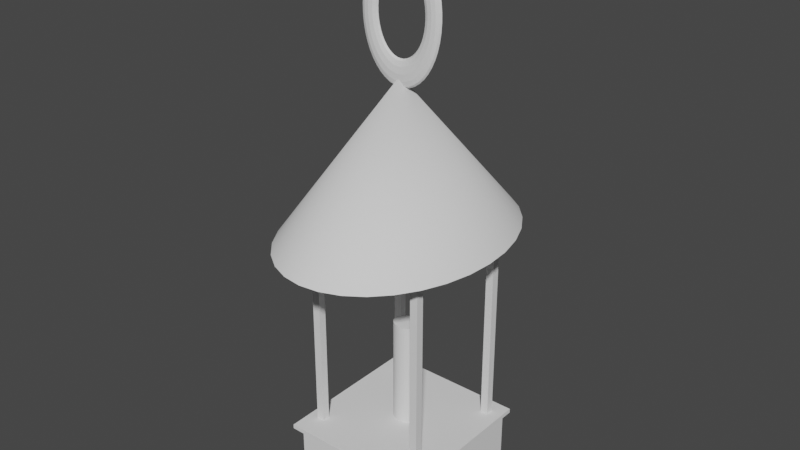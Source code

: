 # Source: Lantern_1.blend  (saved by Blender 3.6.13; exported with 4.5.12 LTS)
import bpy
from mathutils import Matrix  # noqa: F401  (used for matrix-valued properties, if any)

bpy.ops.wm.read_factory_settings(use_empty=True)
scene = bpy.context.scene
scene.name = 'Scene'

# ---- collections
col_collection = bpy.data.collections.new('Collection'); scene.collection.children.link(col_collection)

# ---- node groups
ng_auto_smooth = bpy.data.node_groups.new('Auto Smooth', 'GeometryNodeTree')
_s = ng_auto_smooth.interface.new_socket(name='Geometry', in_out='OUTPUT', socket_type='NodeSocketGeometry')
_s = ng_auto_smooth.interface.new_socket(name='Geometry', in_out='INPUT', socket_type='NodeSocketGeometry')
_s = ng_auto_smooth.interface.new_socket(name='Angle', in_out='INPUT', socket_type='NodeSocketFloat')
_s.subtype = 'ANGLE'
_s.min_value = 0.0
_s.max_value = 3.142
ng_auto_smooth.is_modifier = True
_N = ng_auto_smooth.nodes; _L = ng_auto_smooth.links
n0 = _N.new('NodeGroupOutput'); n0.name = 'Group Output'; n0.location = (480, -100)
n1 = _N.new('NodeGroupInput'); n1.name = 'Group Input'; n1.location = (-420, -300)
n2 = _N.new('NodeGroupInput'); n2.name = 'Group Input.001'; n2.location = (-60, -100)
n3 = _N.new('GeometryNodeSetShadeSmooth'); n3.name = 'Set Shade Smooth'; n3.location = (120, -100)
n3.domain = 'EDGE'
n4 = _N.new('GeometryNodeSetShadeSmooth'); n4.name = 'Set Shade Smooth.001'; n4.location = (300, -100)
n5 = _N.new('GeometryNodeInputMeshEdgeAngle'); n5.name = 'Edge Angle'; n5.location = (-420, -220)
n6 = _N.new('GeometryNodeInputEdgeSmooth'); n6.name = 'Is Edge Smooth'; n6.location = (-60, -160)
n7 = _N.new('GeometryNodeInputShadeSmooth'); n7.name = 'Is Face Smooth'; n7.location = (-240, -340)
n8 = _N.new('FunctionNodeBooleanMath'); n8.name = 'Boolean Math'; n8.location = (-60, -220)
n9 = _N.new('FunctionNodeCompare'); n9.name = 'Compare'; n9.location = (-240, -180)
n9.operation = 'LESS_EQUAL'
_L.new(n5.outputs[0], n9.inputs[0])
_L.new(n4.outputs[0], n0.inputs[0])
_L.new(n1.outputs[1], n9.inputs[1])
_L.new(n9.outputs[0], n8.inputs[0])
_L.new(n7.outputs[0], n8.inputs[1])
_L.new(n2.outputs[0], n3.inputs[0])
_L.new(n6.outputs[0], n3.inputs[1])
_L.new(n3.outputs[0], n4.inputs[0])
_L.new(n8.outputs[0], n3.inputs[2])
n0.is_active_output = True

# ---- world
world_world = bpy.data.worlds.new('World'); scene.world = world_world
world_world.use_nodes = True; world_world.node_tree.nodes.clear()
_N = world_world.node_tree.nodes; _L = world_world.node_tree.links
n0 = _N.new('ShaderNodeOutputWorld'); n0.name = 'World Output'; n0.location = (300, 300)
n1 = _N.new('ShaderNodeBackground'); n1.name = 'Background'; n1.location = (10, 300)
n1.inputs[0].default_value = (0.05088, 0.05088, 0.05088, 1.0)
_L.new(n1.outputs[0], n0.inputs[0])
n0.is_active_output = True
world_world.color = (0.05088, 0.05088, 0.05088)
world_world.use_sun_shadow = False
world_world.sun_shadow_jitter_overblur = 0.0

# ---- meshes
me_cone = bpy.data.meshes.new('Cone')
me_cone.from_pydata([(0.0, 1.0, -1.0), (0.1951, 0.9808, -1.0), (0.3827, 0.9239, -1.0), (0.5556, 0.8315, -1.0), (0.7071, 0.7071, -1.0), (0.8315, 0.5556, -1.0), (0.9239, 0.3827, -1.0), (0.9808, 0.1951, -1.0), (1.0, 0.0, -1.0), (0.9808, -0.1951, -1.0), (0.9239, -0.3827, -1.0), (0.8315, -0.5556, -1.0), (0.7071, -0.7071, -1.0), (0.5556, -0.8315, -1.0), (0.3827, -0.9239, -1.0), (0.1951, -0.9808, -1.0), (0.0, -1.0, -1.0), (-0.1951, -0.9808, -1.0), (-0.3827, -0.9239, -1.0), (-0.5556, -0.8315, -1.0), (-0.7071, -0.7071, -1.0), (-0.8315, -0.5556, -1.0), (-0.9239, -0.3827, -1.0), (-0.9808, -0.1951, -1.0), (-1.0, 0.0, -1.0), (-0.9808, 0.1951, -1.0), (-0.9239, 0.3827, -1.0), (-0.8315, 0.5556, -1.0), (-0.7071, 0.7071, -1.0), (-0.5556, 0.8315, -1.0), (-0.3827, 0.9239, -1.0), (-0.1951, 0.9808, -1.0), (0.0, 0.0, 1.0), (0.5513, 0.4587, -4.027), (0.5513, 0.4587, -0.7953), (0.5513, 0.5191, -4.027), (0.5513, 0.5191, -0.7953), (0.6301, 0.4587, -4.027), (0.6301, 0.4587, -0.7953), (0.6301, 0.5191, -4.027), (0.6301, 0.5191, -0.7953), (-0.6294, -0.3976, -3.917), (-0.6294, -0.3976, -0.9006), (-0.6294, -0.3372, -3.917), (-0.6294, -0.3372, -0.9006), (-0.5505, -0.3976, -3.917), (-0.5505, -0.3976, -0.9006), (-0.5505, -0.3372, -3.917), (-0.5505, -0.3372, -0.9006), (-0.5964, 0.4831, -3.88), (-0.5964, 0.4831, -0.8627), (-0.5964, 0.5436, -3.88), (-0.5964, 0.5436, -0.8627), (-0.5175, 0.4831, -3.88), (-0.5175, 0.4831, -0.8627), (-0.5175, 0.5436, -3.88), (-0.5175, 0.5436, -0.8627), (0.5651, -0.4171, -3.892), (0.5651, -0.4171, -0.875), (0.5651, -0.3567, -3.892), (0.5651, -0.3567, -0.875), (0.644, -0.4171, -3.892), (0.644, -0.4171, -0.875), (0.644, -0.3567, -3.892), (0.644, -0.3567, -0.875), (-0.7498, -0.4106, -0.8776), (-0.7498, -0.4106, -0.9367), (-0.7498, 0.4701, -0.8776), (-0.7498, 0.4701, -0.9367), (0.7369, -0.4106, -0.8776), (0.7369, -0.4106, -0.9367), (0.7369, 0.4701, -0.8776), (0.7369, 0.4701, -0.9367), (-0.7301, -0.5806, -3.861), (-0.7301, -0.5806, -3.92), (-0.7301, 0.6217, -3.861), (-0.7301, 0.6217, -3.92), (0.7566, -0.5806, -3.861), (0.7566, -0.5806, -3.92), (0.7566, 0.6217, -3.861), (0.7566, 0.6217, -3.92), (-0.006995, 0.006074, 0.849), (-0.006627, 0.01953, 0.8729), (-0.005489, 0.02944, 0.9384), (-0.003888, 0.03315, 1.028), (-0.002253, 0.02966, 1.117), (-0.001021, 0.01991, 1.183), (-0.0005227, 0.006508, 1.207), (-0.0008916, -0.006949, 1.183), (-0.002029, -0.01686, 1.117), (-0.00363, -0.02056, 1.028), (-0.005265, -0.01707, 0.9385), (-0.006497, -0.007324, 0.873), (-0.06189, 0.00593, 0.8585), (-0.06005, 0.01939, 0.8822), (-0.05489, 0.02931, 0.9469), (-0.0478, 0.03303, 1.035), (-0.04068, 0.02956, 1.124), (-0.03543, 0.01982, 1.189), (-0.03346, 0.006421, 1.212), (-0.0353, -0.007039, 1.189), (-0.04045, -0.01696, 1.124), (-0.04754, -0.02068, 1.036), (-0.05467, -0.0172, 0.9471), (-0.05992, -0.007465, 0.8823), (-0.1156, 0.005807, 0.8832), (-0.1123, 0.01927, 0.9062), (-0.1032, 0.0292, 0.9691), (-0.09074, 0.03293, 1.055), (-0.07825, 0.02947, 1.141), (-0.06907, 0.01974, 1.204), (-0.06566, 0.006347, 1.227), (-0.06894, -0.007116, 1.204), (-0.07803, -0.01704, 1.141), (-0.09048, -0.02078, 1.055), (-0.103, -0.01731, 0.9693), (-0.1122, -0.007584, 0.9063), (-0.1671, 0.005707, 0.9225), (-0.1624, 0.01917, 0.9445), (-0.1496, 0.02911, 1.004), (-0.132, 0.03285, 1.087), (-0.1143, 0.0294, 1.169), (-0.1014, 0.01968, 1.229), (-0.09659, 0.006287, 1.251), (-0.1012, -0.007179, 1.229), (-0.1141, -0.01711, 1.169), (-0.1317, -0.02086, 1.087), (-0.1494, -0.0174, 1.005), (-0.1623, -0.007682, 0.9446), (-0.2156, 0.005632, 0.9759), (-0.2097, 0.0191, 0.9964), (-0.1933, 0.02904, 1.053), (-0.1708, 0.03279, 1.129), (-0.1483, 0.02935, 1.206), (-0.1318, 0.01963, 1.262), (-0.1257, 0.006242, 1.283), (-0.1317, -0.007226, 1.262), (-0.1481, -0.01717, 1.206), (-0.1705, -0.02092, 1.129), (-0.193, -0.01747, 1.053), (-0.2095, -0.007755, 0.9965), (-0.2603, 0.005583, 1.042), (-0.2532, 0.01905, 1.061), (-0.2335, 0.029, 1.112), (-0.2065, 0.03275, 1.182), (-0.1796, 0.02931, 1.253), (-0.1598, 0.0196, 1.304), (-0.1525, 0.006213, 1.323), (-0.1597, -0.007257, 1.304), (-0.1793, -0.0172, 1.253), (-0.2063, -0.02096, 1.183), (-0.2332, -0.01752, 1.113), (-0.253, -0.007803, 1.061), (-0.3004, 0.00556, 1.121), (-0.2921, 0.01903, 1.138), (-0.2695, 0.02898, 1.183), (-0.2386, 0.03273, 1.245), (-0.2076, 0.0293, 1.307), (-0.1849, 0.01958, 1.353), (-0.1766, 0.0062, 1.37), (-0.1848, -0.00727, 1.353), (-0.2074, -0.01722, 1.308), (-0.2383, -0.02097, 1.245), (-0.2693, -0.01754, 1.183), (-0.292, -0.007824, 1.138), (-0.3351, 0.005566, 1.21), (-0.326, 0.01904, 1.224), (-0.3008, 0.02898, 1.263), (-0.2664, 0.03274, 1.317), (-0.232, 0.0293, 1.37), (-0.2067, 0.01959, 1.409), (-0.1974, 0.006203, 1.423), (-0.2066, -0.007267, 1.409), (-0.2317, -0.01721, 1.37), (-0.2661, -0.02097, 1.317), (-0.3006, -0.01753, 1.263), (-0.3259, -0.007819, 1.224), (-0.364, 0.005598, 1.308), (-0.3541, 0.01907, 1.32), (-0.3268, 0.02901, 1.352), (-0.2895, 0.03276, 1.395), (-0.2522, 0.02932, 1.439), (-0.2248, 0.01961, 1.471), (-0.2147, 0.006222, 1.482), (-0.2247, -0.007247, 1.471), (-0.2519, -0.01719, 1.439), (-0.2893, -0.02094, 1.395), (-0.3266, -0.0175, 1.352), (-0.354, -0.007787, 1.32), (-0.3865, 0.005657, 1.414), (-0.376, 0.01912, 1.423), (-0.3471, 0.02906, 1.447), (-0.3075, 0.03281, 1.48), (-0.2679, 0.02936, 1.513), (-0.2389, 0.01964, 1.537), (-0.2282, 0.006258, 1.546), (-0.2388, -0.00721, 1.537), (-0.2677, -0.01715, 1.513), (-0.3072, -0.0209, 1.48), (-0.3468, -0.01745, 1.447), (-0.3758, -0.00773, 1.423), (-0.4022, 0.005742, 1.525), (-0.3913, 0.01921, 1.531), (-0.3612, 0.02914, 1.547), (-0.3201, 0.03288, 1.569), (-0.2789, 0.02942, 1.591), (-0.2488, 0.0197, 1.607), (-0.2377, 0.006309, 1.612), (-0.2486, -0.007156, 1.607), (-0.2787, -0.01709, 1.591), (-0.3198, -0.02083, 1.569), (-0.361, -0.01737, 1.547), (-0.3912, -0.007647, 1.531), (-0.4109, 0.005852, 1.64), (-0.3997, 0.01931, 1.643), (-0.369, 0.02924, 1.651), (-0.327, 0.03297, 1.661), (-0.285, 0.0295, 1.671), (-0.2542, 0.01977, 1.679), (-0.2429, 0.006374, 1.681), (-0.2541, -0.007088, 1.679), (-0.2848, -0.01701, 1.671), (-0.3268, -0.02074, 1.661), (-0.3688, -0.01727, 1.651), (-0.3996, -0.007541, 1.643), (-0.4124, 0.005983, 1.757), (-0.4012, 0.01944, 1.757), (-0.3704, 0.02936, 1.756), (-0.3282, 0.03307, 1.754), (-0.286, 0.02959, 1.753), (-0.2551, 0.01985, 1.752), (-0.2438, 0.006453, 1.752), (-0.255, -0.007006, 1.752), (-0.2858, -0.01692, 1.753), (-0.328, -0.02064, 1.755), (-0.3701, -0.01716, 1.756), (-0.4011, -0.007413, 1.757), (-0.4067, 0.006135, 1.874), (-0.3956, 0.01959, 1.87), (-0.3652, 0.02949, 1.861), (-0.3237, 0.03319, 1.848), (-0.282, 0.0297, 1.835), (-0.2516, 0.01994, 1.825), (-0.2403, 0.006544, 1.822), (-0.2514, -0.006911, 1.825), (-0.2818, -0.01681, 1.835), (-0.3234, -0.02052, 1.848), (-0.365, -0.01702, 1.861), (-0.3955, -0.007265, 1.87), (-0.3939, 0.006304, 1.988), (-0.3831, 0.01975, 1.982), (-0.3537, 0.02965, 1.964), (-0.3134, 0.03333, 1.939), (-0.2731, 0.02982, 1.915), (-0.2435, 0.02005, 1.897), (-0.2326, 0.006646, 1.89), (-0.2434, -0.006805, 1.897), (-0.2728, -0.0167, 1.915), (-0.3131, -0.02038, 1.939), (-0.3534, -0.01687, 1.964), (-0.383, -0.007101, 1.982), (-0.3741, 0.006487, 2.098), (-0.3639, 0.01993, 2.089), (-0.3359, 0.02981, 2.063), (-0.2976, 0.03348, 2.027), (-0.2592, 0.02995, 1.992), (-0.2311, 0.02017, 1.966), (-0.2208, 0.006756, 1.956), (-0.231, -0.006689, 1.966), (-0.259, -0.01657, 1.992), (-0.2973, -0.02023, 2.027), (-0.3357, -0.0167, 2.063), (-0.3638, -0.006922, 2.089), (-0.3478, 0.006683, 2.202), (-0.3383, 0.02012, 2.19), (-0.3123, 0.02999, 2.156), (-0.2766, 0.03363, 2.11), (-0.2408, 0.03008, 2.064), (-0.2147, 0.02029, 2.031), (-0.205, 0.006873, 2.019), (-0.2145, -0.006567, 2.031), (-0.2406, -0.01643, 2.065), (-0.2763, -0.02008, 2.111), (-0.312, -0.01653, 2.157), (-0.3382, -0.006732, 2.19), (-0.3154, 0.006886, 2.299), (-0.3068, 0.02032, 2.284), (-0.2831, 0.03017, 2.243), (-0.2506, 0.03379, 2.187), (-0.2182, 0.03022, 2.132), (-0.1944, 0.02041, 2.091), (-0.1856, 0.006995, 2.076), (-0.1942, -0.00644, 2.091), (-0.2179, -0.01629, 2.132), (-0.2504, -0.01991, 2.188), (-0.2829, -0.01634, 2.243), (-0.3067, -0.006534, 2.284), (-0.2775, 0.007094, 2.385), (-0.2699, 0.02052, 2.368), (-0.2489, 0.03036, 2.321), (-0.2203, 0.03396, 2.257), (-0.1916, 0.03037, 2.193), (-0.1706, 0.02055, 2.146), (-0.1628, 0.00712, 2.128), (-0.1704, -0.006309, 2.146), (-0.1914, -0.01614, 2.193), (-0.22, -0.01975, 2.257), (-0.2487, -0.01616, 2.321), (-0.2697, -0.006332, 2.368), (-0.2346, 0.007303, 2.461), (-0.2282, 0.02073, 2.442), (-0.2104, 0.03055, 2.389), (-0.186, 0.03413, 2.317), (-0.1616, 0.03052, 2.246), (-0.1437, 0.02068, 2.193), (-0.1371, 0.007245, 2.174), (-0.1436, -0.006178, 2.193), (-0.1614, -0.016, 2.246), (-0.1857, -0.01958, 2.317), (-0.2101, -0.01597, 2.389), (-0.228, -0.006128, 2.442), (-0.1876, 0.00751, 2.524), (-0.1824, 0.02093, 2.503), (-0.168, 0.03073, 2.446), (-0.1484, 0.03429, 2.368), (-0.1287, 0.03066, 2.29), (-0.1142, 0.02081, 2.233), (-0.1089, 0.007369, 2.212), (-0.1141, -0.006049, 2.233), (-0.1285, -0.01585, 2.29), (-0.1481, -0.01942, 2.368), (-0.1678, -0.01578, 2.446), (-0.1823, -0.005927, 2.504), (-0.1372, 0.00771, 2.574), (-0.1333, 0.02112, 2.552), (-0.1227, 0.03091, 2.491), (-0.1081, 0.03445, 2.408), (-0.0934, 0.0308, 2.325), (-0.08264, 0.02093, 2.264), (-0.07865, 0.00749, 2.242), (-0.08251, -0.005923, 2.264), (-0.09318, -0.01571, 2.325), (-0.1078, -0.01925, 2.408), (-0.1225, -0.0156, 2.491), (-0.1332, -0.005732, 2.552), (-0.0843, 0.007902, 2.61), (-0.08186, 0.02131, 2.587), (-0.07507, 0.03108, 2.523), (-0.06573, 0.03461, 2.437), (-0.05637, 0.03094, 2.35), (-0.04948, 0.02105, 2.287), (-0.04691, 0.007604, 2.263), (-0.04935, -0.005803, 2.287), (-0.05614, -0.01558, 2.35), (-0.06548, -0.0191, 2.437), (-0.07484, -0.01543, 2.524), (-0.08173, -0.005546, 2.587), (-0.0298, 0.00808, 2.631), (-0.02882, 0.02148, 2.607), (-0.02601, 0.03124, 2.542), (-0.02213, 0.03475, 2.454), (-0.01822, 0.03106, 2.365), (-0.01532, 0.02116, 2.3), (-0.01421, 0.007711, 2.276), (-0.01519, -0.005691, 2.3), (-0.01799, -0.01545, 2.365), (-0.02187, -0.01896, 2.454), (-0.02579, -0.01527, 2.543), (-0.02869, -0.005372, 2.608), (0.02537, 0.008243, 2.637), (0.02487, 0.02164, 2.613), (0.02364, 0.03139, 2.548), (0.022, 0.03488, 2.458), (0.0204, 0.03117, 2.369), (0.01926, 0.02127, 2.303), (0.0189, 0.007809, 2.279), (0.01939, -0.005589, 2.303), (0.02063, -0.01534, 2.369), (0.02226, -0.01883, 2.458), (0.02386, -0.01512, 2.548), (0.025, -0.005214, 2.613), (0.08026, 0.008387, 2.628), (0.07829, 0.02178, 2.604), (0.07304, 0.03152, 2.539), (0.06592, 0.035, 2.451), (0.05883, 0.03127, 2.362), (0.05367, 0.02136, 2.297), (0.05183, 0.007895, 2.274), (0.0538, -0.005499, 2.298), (0.05905, -0.01524, 2.362), (0.06617, -0.01871, 2.451), (0.07326, -0.01499, 2.539), (0.07842, -0.005073, 2.604), (0.1339, 0.00851, 2.603), (0.1305, 0.0219, 2.58), (0.1213, 0.03163, 2.517), (0.1089, 0.03509, 2.431), (0.0964, 0.03136, 2.345), (0.08731, 0.02143, 2.282), (0.08404, 0.007969, 2.259), (0.08744, -0.005422, 2.282), (0.09662, -0.01515, 2.345), (0.1091, -0.01861, 2.431), (0.1216, -0.01488, 2.517), (0.1307, -0.004954, 2.58), (0.1855, 0.00861, 2.564), (0.1807, 0.022, 2.542), (0.1677, 0.03172, 2.481), (0.1501, 0.03517, 2.399), (0.1325, 0.03143, 2.317), (0.1196, 0.0215, 2.257), (0.115, 0.008029, 2.235), (0.1197, -0.005359, 2.257), (0.1327, -0.01508, 2.318), (0.1503, -0.01853, 2.4), (0.168, -0.01479, 2.482), (0.1808, -0.004856, 2.542), (0.234, 0.008685, 2.51), (0.2279, 0.02207, 2.49), (0.2114, 0.03179, 2.433), (0.1889, 0.03523, 2.357), (0.1664, 0.03148, 2.28), (0.15, 0.02154, 2.224), (0.1441, 0.008074, 2.203), (0.1502, -0.005312, 2.224), (0.1667, -0.01503, 2.28), (0.1892, -0.01847, 2.357), (0.2116, -0.01472, 2.434), (0.228, -0.004783, 2.49), (0.2787, 0.008734, 2.444), (0.2714, 0.02212, 2.425), (0.2516, 0.03183, 2.374), (0.2247, 0.03527, 2.303), (0.1977, 0.03152, 2.233), (0.178, 0.02157, 2.182), (0.1709, 0.008104, 2.163), (0.1782, -0.005281, 2.182), (0.1979, -0.015, 2.234), (0.2249, -0.01844, 2.304), (0.2518, -0.01468, 2.374), (0.2715, -0.004735, 2.425), (0.3187, 0.008756, 2.365), (0.3104, 0.02214, 2.348), (0.2877, 0.03185, 2.303), (0.2567, 0.03529, 2.241), (0.2258, 0.03153, 2.178), (0.2032, 0.02159, 2.133), (0.1949, 0.008117, 2.116), (0.2033, -0.005267, 2.133), (0.226, -0.01498, 2.179), (0.257, -0.01842, 2.241), (0.2879, -0.01466, 2.303), (0.3105, -0.004714, 2.349), (0.3535, 0.008751, 2.276), (0.3442, 0.02214, 2.262), (0.319, 0.03185, 2.223), (0.2845, 0.03529, 2.169), (0.2501, 0.03153, 2.116), (0.2249, 0.02158, 2.077), (0.2158, 0.008114, 2.063), (0.2251, -0.005271, 2.077), (0.2503, -0.01498, 2.116), (0.2848, -0.01842, 2.17), (0.3192, -0.01467, 2.223), (0.3444, -0.004719, 2.262), (0.3824, 0.008718, 2.178), (0.3723, 0.0221, 2.166), (0.345, 0.03182, 2.134), (0.3076, 0.03526, 2.091), (0.2703, 0.03151, 2.047), (0.243, 0.02156, 2.015), (0.2331, 0.008094, 2.004), (0.2432, -0.005291, 2.016), (0.2705, -0.01501, 2.047), (0.3079, -0.01845, 2.091), (0.3452, -0.01469, 2.134), (0.3725, -0.004751, 2.166), (0.4049, 0.008659, 2.072), (0.3942, 0.02205, 2.063), (0.3652, 0.03177, 2.039), (0.3256, 0.03521, 2.006), (0.2861, 0.03147, 1.973), (0.2571, 0.02153, 1.949), (0.2466, 0.008059, 1.94), (0.2573, -0.005328, 1.949), (0.2863, -0.01505, 1.973), (0.3259, -0.0185, 2.006), (0.3654, -0.01475, 2.039), (0.3944, -0.004808, 2.063), (0.4206, 0.008574, 1.961), (0.4095, 0.02196, 1.955), (0.3794, 0.03169, 1.939), (0.3382, 0.03515, 1.917), (0.2971, 0.03141, 1.895), (0.267, 0.02147, 1.879), (0.256, 0.008008, 1.874), (0.2671, -0.005381, 1.88), (0.2973, -0.01511, 1.896), (0.3385, -0.01856, 1.917), (0.3796, -0.01482, 1.939), (0.4097, -0.004891, 1.955), (0.4293, 0.008465, 1.846), (0.418, 0.02186, 1.843), (0.3872, 0.03159, 1.835), (0.3451, 0.03506, 1.825), (0.3032, 0.03133, 1.815), (0.2724, 0.0214, 1.807), (0.2613, 0.007942, 1.805), (0.2726, -0.00545, 1.807), (0.3034, -0.01518, 1.815), (0.3454, -0.01865, 1.825), (0.3874, -0.01492, 1.835), (0.4181, -0.004997, 1.843), (0.4308, 0.008334, 1.729), (0.4194, 0.02173, 1.729), (0.3885, 0.03147, 1.73), (0.3463, 0.03495, 1.732), (0.3042, 0.03124, 1.733), (0.2734, 0.02132, 1.734), (0.2621, 0.007863, 1.735), (0.2735, -0.005532, 1.734), (0.3044, -0.01528, 1.733), (0.3466, -0.01876, 1.732), (0.3887, -0.01504, 1.73), (0.4196, -0.005125, 1.729), (0.4251, 0.008182, 1.612), (0.4139, 0.02158, 1.616), (0.3834, 0.03134, 1.625), (0.3418, 0.03483, 1.638), (0.3002, 0.03113, 1.651), (0.2698, 0.02123, 1.661), (0.2587, 0.007773, 1.665), (0.2699, -0.005627, 1.661), (0.3004, -0.01538, 1.652), (0.342, -0.01888, 1.639), (0.3836, -0.01518, 1.625), (0.414, -0.005273, 1.616), (0.4122, 0.008013, 1.498), (0.4014, 0.02142, 1.504), (0.3718, 0.03118, 1.522), (0.3315, 0.0347, 1.547), (0.2912, 0.03101, 1.571), (0.2618, 0.02112, 1.589), (0.251, 0.007671, 1.596), (0.2619, -0.005733, 1.589), (0.2914, -0.0155, 1.572), (0.3318, -0.01901, 1.547), (0.372, -0.01533, 1.523), (0.4015, -0.005437, 1.505), (0.3925, 0.007829, 1.388), (0.3822, 0.02124, 1.397), (0.3541, 0.03102, 1.423), (0.3157, 0.03455, 1.459), (0.2774, 0.03088, 1.494), (0.2494, 0.02101, 1.52), (0.2392, 0.007561, 1.53), (0.2495, -0.005848, 1.52), (0.2776, -0.01563, 1.494), (0.316, -0.01916, 1.459), (0.3543, -0.01549, 1.423), (0.3823, -0.005616, 1.397), (0.3662, 0.007634, 1.284), (0.3566, 0.02105, 1.296), (0.3304, 0.03084, 1.33), (0.2947, 0.03439, 1.376), (0.259, 0.03075, 1.421), (0.2329, 0.02088, 1.455), (0.2234, 0.007444, 1.467), (0.233, -0.005971, 1.455), (0.2592, -0.01577, 1.422), (0.2949, -0.01932, 1.376), (0.3306, -0.01567, 1.33), (0.3567, -0.005806, 1.296), (0.3338, 0.007431, 1.188), (0.3251, 0.02085, 1.202), (0.3012, 0.03066, 1.243), (0.2688, 0.03423, 1.299), (0.2363, 0.03061, 1.354), (0.2126, 0.02076, 1.395), (0.204, 0.007322, 1.41), (0.2127, -0.006098, 1.395), (0.2365, -0.01591, 1.354), (0.269, -0.01948, 1.299), (0.3015, -0.01585, 1.243), (0.3252, -0.006004, 1.202), (0.2959, 0.007223, 1.101), (0.2881, 0.02065, 1.118), (0.2671, 0.03047, 1.165), (0.2384, 0.03406, 1.229), (0.2097, 0.03046, 1.293), (0.1888, 0.02063, 1.34), (0.1812, 0.007197, 1.358), (0.1889, -0.006229, 1.341), (0.21, -0.01605, 1.294), (0.2387, -0.01964, 1.229), (0.2673, -0.01604, 1.165), (0.2882, -0.006206, 1.118), (0.253, 0.007013, 1.025), (0.2464, 0.02044, 1.044), (0.2285, 0.03028, 1.097), (0.2041, 0.0339, 1.169), (0.1797, 0.03031, 1.24), (0.1619, 0.02049, 1.293), (0.1555, 0.007071, 1.312), (0.1621, -0.00636, 1.293), (0.18, -0.0162, 1.241), (0.2044, -0.01981, 1.169), (0.2287, -0.01623, 1.097), (0.2465, -0.00641, 1.044), (0.206, 0.006807, 0.9617), (0.2006, 0.02024, 0.9826), (0.1862, 0.0301, 1.04), (0.1665, 0.03373, 1.118), (0.1468, 0.03017, 1.196), (0.1325, 0.02037, 1.253), (0.1273, 0.006947, 1.274), (0.1326, -0.006489, 1.253), (0.1471, -0.01634, 1.196), (0.1667, -0.01998, 1.118), (0.1864, -0.01641, 1.04), (0.2008, -0.006611, 0.9827), (0.1556, 0.006606, 0.9117), (0.1516, 0.02005, 0.9339), (0.1408, 0.02992, 0.9947), (0.1262, 0.03357, 1.078), (0.1115, 0.03003, 1.161), (0.1009, 0.02024, 1.222), (0.09702, 0.006827, 1.244), (0.101, -0.006615, 1.222), (0.1118, -0.01648, 1.161), (0.1264, -0.02014, 1.078), (0.1411, -0.0166, 0.9949), (0.1517, -0.006806, 0.934), (0.1027, 0.006415, 0.8758), (0.1001, 0.01986, 0.899), (0.09321, 0.02975, 0.9625), (0.08385, 0.03342, 1.049), (0.07452, 0.02989, 1.136), (0.06772, 0.02012, 1.199), (0.06528, 0.006712, 1.223), (0.06785, -0.006735, 1.2), (0.07474, -0.01662, 1.136), (0.08411, -0.02029, 1.049), (0.09344, -0.01677, 0.9626), (0.1002, -0.006992, 0.8991), (0.04817, 0.006237, 0.8548), (0.04706, 0.01969, 0.8786), (0.04416, 0.02959, 0.9436), (0.04025, 0.03328, 1.032), (0.03637, 0.02977, 1.121), (0.03356, 0.02001, 1.186), (0.03258, 0.006605, 1.21), (0.03369, -0.006847, 1.186), (0.03659, -0.01674, 1.121), (0.04051, -0.02043, 1.033), (0.04439, -0.01693, 0.9437), (0.04719, -0.007166, 0.8787), (0.02737, 0.1334, -4.175), (0.02737, 0.1334, -2.372), (0.05433, 0.1318, -4.175), (0.05433, 0.1318, -2.372), (0.08026, 0.127, -4.175), (0.08026, 0.127, -2.372), (0.1042, 0.1192, -4.175), (0.1042, 0.1192, -2.372), (0.1251, 0.1088, -4.175), (0.1251, 0.1088, -2.372), (0.1423, 0.09604, -4.175), (0.1423, 0.09604, -2.372), (0.1551, 0.0815, -4.175), (0.1551, 0.0815, -2.372), (0.1629, 0.06573, -4.175), (0.1629, 0.06573, -2.372), (0.1656, 0.04933, -4.175), (0.1656, 0.04933, -2.372), (0.1629, 0.03292, -4.175), (0.1629, 0.03292, -2.372), (0.1551, 0.01715, -4.175), (0.1551, 0.01715, -2.372), (0.1423, 0.002608, -4.175), (0.1423, 0.002608, -2.372), (0.1251, -0.01013, -4.175), (0.1251, -0.01013, -2.372), (0.1042, -0.02059, -4.175), (0.1042, -0.02059, -2.372), (0.08026, -0.02836, -4.175), (0.08026, -0.02836, -2.372), (0.05433, -0.03315, -4.175), (0.05433, -0.03315, -2.372), (0.02737, -0.03476, -4.175), (0.02737, -0.03476, -2.372), (0.0004074, -0.03315, -4.175), (0.0004074, -0.03315, -2.372), (-0.02552, -0.02836, -4.175), (-0.02552, -0.02836, -2.372), (-0.04941, -0.02059, -4.175), (-0.04941, -0.02059, -2.372), (-0.07036, -0.01013, -4.175), (-0.07036, -0.01013, -2.372), (-0.08754, 0.002608, -4.175), (-0.08754, 0.002608, -2.372), (-0.1003, 0.01715, -4.175), (-0.1003, 0.01715, -2.372), (-0.1082, 0.03292, -4.175), (-0.1082, 0.03292, -2.372), (-0.1108, 0.04933, -4.175), (-0.1108, 0.04933, -2.372), (-0.1082, 0.06573, -4.175), (-0.1082, 0.06573, -2.372), (-0.1003, 0.0815, -4.175), (-0.1003, 0.0815, -2.372), (-0.08754, 0.09604, -4.175), (-0.08754, 0.09604, -2.372), (-0.07036, 0.1088, -4.175), (-0.07036, 0.1088, -2.372), (-0.04941, 0.1192, -4.175), (-0.04941, 0.1192, -2.372), (-0.02552, 0.127, -4.175), (-0.02552, 0.127, -2.372), (0.0004074, 0.1318, -4.175), (0.0004074, 0.1318, -2.372), (-0.6934, -0.5076, -4.509), (-0.6934, -0.5076, -3.92), (-0.6934, 0.5577, -4.509), (-0.6934, 0.5577, -3.92), (0.7293, -0.5076, -4.509), (0.7293, -0.5076, -3.92), (0.7293, 0.5577, -4.509), (0.7293, 0.5577, -3.92)], [], [(0, 32, 1), (1, 32, 2), (2, 32, 3), (3, 32, 4), (4, 32, 5), (5, 32, 6), (6, 32, 7), (7, 32, 8), (8, 32, 9), (9, 32, 10), (10, 32, 11), (11, 32, 12), (12, 32, 13), (13, 32, 14), (14, 32, 15), (15, 32, 16), (16, 32, 17), (17, 32, 18), (18, 32, 19), (19, 32, 20), (20, 32, 21), (21, 32, 22), (22, 32, 23), (23, 32, 24), (24, 32, 25), (25, 32, 26), (26, 32, 27), (27, 32, 28), (28, 32, 29), (29, 32, 30), (0, 1, 2, 3, 4, 5, 6, 7, 8, 9, 10, 11, 12, 13, 14, 15, 16, 17, 18, 19, 20, 21, 22, 23, 24, 25, 26, 27, 28, 29, 30, 31), (30, 32, 31), (31, 32, 0), (33, 34, 36, 35), (35, 36, 40, 39), (39, 40, 38, 37), (37, 38, 34, 33), (35, 39, 37, 33), (40, 36, 34, 38), (41, 42, 44, 43), (43, 44, 48, 47), (47, 48, 46, 45), (45, 46, 42, 41), (43, 47, 45, 41), (48, 44, 42, 46), (49, 50, 52, 51), (51, 52, 56, 55), (55, 56, 54, 53), (53, 54, 50, 49), (51, 55, 53, 49), (56, 52, 50, 54), (57, 58, 60, 59), (59, 60, 64, 63), (63, 64, 62, 61), (61, 62, 58, 57), (59, 63, 61, 57), (64, 60, 58, 62), (65, 66, 68, 67), (67, 68, 72, 71), (71, 72, 70, 69), (69, 70, 66, 65), (67, 71, 69, 65), (72, 68, 66, 70), (73, 74, 76, 75), (75, 76, 80, 79), (79, 80, 78, 77), (77, 78, 74, 73), (75, 79, 77, 73), (80, 76, 74, 78), (81, 93, 94, 82), (82, 94, 95, 83), (83, 95, 96, 84), (84, 96, 97, 85), (85, 97, 98, 86), (86, 98, 99, 87), (87, 99, 100, 88), (88, 100, 101, 89), (89, 101, 102, 90), (90, 102, 103, 91), (91, 103, 104, 92), (92, 104, 93, 81), (93, 105, 106, 94), (94, 106, 107, 95), (95, 107, 108, 96), (96, 108, 109, 97), (97, 109, 110, 98), (98, 110, 111, 99), (99, 111, 112, 100), (100, 112, 113, 101), (101, 113, 114, 102), (102, 114, 115, 103), (103, 115, 116, 104), (104, 116, 105, 93), (105, 117, 118, 106), (106, 118, 119, 107), (107, 119, 120, 108), (108, 120, 121, 109), (109, 121, 122, 110), (110, 122, 123, 111), (111, 123, 124, 112), (112, 124, 125, 113), (113, 125, 126, 114), (114, 126, 127, 115), (115, 127, 128, 116), (116, 128, 117, 105), (117, 129, 130, 118), (118, 130, 131, 119), (119, 131, 132, 120), (120, 132, 133, 121), (121, 133, 134, 122), (122, 134, 135, 123), (123, 135, 136, 124), (124, 136, 137, 125), (125, 137, 138, 126), (126, 138, 139, 127), (127, 139, 140, 128), (128, 140, 129, 117), (129, 141, 142, 130), (130, 142, 143, 131), (131, 143, 144, 132), (132, 144, 145, 133), (133, 145, 146, 134), (134, 146, 147, 135), (135, 147, 148, 136), (136, 148, 149, 137), (137, 149, 150, 138), (138, 150, 151, 139), (139, 151, 152, 140), (140, 152, 141, 129), (141, 153, 154, 142), (142, 154, 155, 143), (143, 155, 156, 144), (144, 156, 157, 145), (145, 157, 158, 146), (146, 158, 159, 147), (147, 159, 160, 148), (148, 160, 161, 149), (149, 161, 162, 150), (150, 162, 163, 151), (151, 163, 164, 152), (152, 164, 153, 141), (153, 165, 166, 154), (154, 166, 167, 155), (155, 167, 168, 156), (156, 168, 169, 157), (157, 169, 170, 158), (158, 170, 171, 159), (159, 171, 172, 160), (160, 172, 173, 161), (161, 173, 174, 162), (162, 174, 175, 163), (163, 175, 176, 164), (164, 176, 165, 153), (165, 177, 178, 166), (166, 178, 179, 167), (167, 179, 180, 168), (168, 180, 181, 169), (169, 181, 182, 170), (170, 182, 183, 171), (171, 183, 184, 172), (172, 184, 185, 173), (173, 185, 186, 174), (174, 186, 187, 175), (175, 187, 188, 176), (176, 188, 177, 165), (177, 189, 190, 178), (178, 190, 191, 179), (179, 191, 192, 180), (180, 192, 193, 181), (181, 193, 194, 182), (182, 194, 195, 183), (183, 195, 196, 184), (184, 196, 197, 185), (185, 197, 198, 186), (186, 198, 199, 187), (187, 199, 200, 188), (188, 200, 189, 177), (189, 201, 202, 190), (190, 202, 203, 191), (191, 203, 204, 192), (192, 204, 205, 193), (193, 205, 206, 194), (194, 206, 207, 195), (195, 207, 208, 196), (196, 208, 209, 197), (197, 209, 210, 198), (198, 210, 211, 199), (199, 211, 212, 200), (200, 212, 201, 189), (201, 213, 214, 202), (202, 214, 215, 203), (203, 215, 216, 204), (204, 216, 217, 205), (205, 217, 218, 206), (206, 218, 219, 207), (207, 219, 220, 208), (208, 220, 221, 209), (209, 221, 222, 210), (210, 222, 223, 211), (211, 223, 224, 212), (212, 224, 213, 201), (213, 225, 226, 214), (214, 226, 227, 215), (215, 227, 228, 216), (216, 228, 229, 217), (217, 229, 230, 218), (218, 230, 231, 219), (219, 231, 232, 220), (220, 232, 233, 221), (221, 233, 234, 222), (222, 234, 235, 223), (223, 235, 236, 224), (224, 236, 225, 213), (225, 237, 238, 226), (226, 238, 239, 227), (227, 239, 240, 228), (228, 240, 241, 229), (229, 241, 242, 230), (230, 242, 243, 231), (231, 243, 244, 232), (232, 244, 245, 233), (233, 245, 246, 234), (234, 246, 247, 235), (235, 247, 248, 236), (236, 248, 237, 225), (237, 249, 250, 238), (238, 250, 251, 239), (239, 251, 252, 240), (240, 252, 253, 241), (241, 253, 254, 242), (242, 254, 255, 243), (243, 255, 256, 244), (244, 256, 257, 245), (245, 257, 258, 246), (246, 258, 259, 247), (247, 259, 260, 248), (248, 260, 249, 237), (249, 261, 262, 250), (250, 262, 263, 251), (251, 263, 264, 252), (252, 264, 265, 253), (253, 265, 266, 254), (254, 266, 267, 255), (255, 267, 268, 256), (256, 268, 269, 257), (257, 269, 270, 258), (258, 270, 271, 259), (259, 271, 272, 260), (260, 272, 261, 249), (261, 273, 274, 262), (262, 274, 275, 263), (263, 275, 276, 264), (264, 276, 277, 265), (265, 277, 278, 266), (266, 278, 279, 267), (267, 279, 280, 268), (268, 280, 281, 269), (269, 281, 282, 270), (270, 282, 283, 271), (271, 283, 284, 272), (272, 284, 273, 261), (273, 285, 286, 274), (274, 286, 287, 275), (275, 287, 288, 276), (276, 288, 289, 277), (277, 289, 290, 278), (278, 290, 291, 279), (279, 291, 292, 280), (280, 292, 293, 281), (281, 293, 294, 282), (282, 294, 295, 283), (283, 295, 296, 284), (284, 296, 285, 273), (285, 297, 298, 286), (286, 298, 299, 287), (287, 299, 300, 288), (288, 300, 301, 289), (289, 301, 302, 290), (290, 302, 303, 291), (291, 303, 304, 292), (292, 304, 305, 293), (293, 305, 306, 294), (294, 306, 307, 295), (295, 307, 308, 296), (296, 308, 297, 285), (297, 309, 310, 298), (298, 310, 311, 299), (299, 311, 312, 300), (300, 312, 313, 301), (301, 313, 314, 302), (302, 314, 315, 303), (303, 315, 316, 304), (304, 316, 317, 305), (305, 317, 318, 306), (306, 318, 319, 307), (307, 319, 320, 308), (308, 320, 309, 297), (309, 321, 322, 310), (310, 322, 323, 311), (311, 323, 324, 312), (312, 324, 325, 313), (313, 325, 326, 314), (314, 326, 327, 315), (315, 327, 328, 316), (316, 328, 329, 317), (317, 329, 330, 318), (318, 330, 331, 319), (319, 331, 332, 320), (320, 332, 321, 309), (321, 333, 334, 322), (322, 334, 335, 323), (323, 335, 336, 324), (324, 336, 337, 325), (325, 337, 338, 326), (326, 338, 339, 327), (327, 339, 340, 328), (328, 340, 341, 329), (329, 341, 342, 330), (330, 342, 343, 331), (331, 343, 344, 332), (332, 344, 333, 321), (333, 345, 346, 334), (334, 346, 347, 335), (335, 347, 348, 336), (336, 348, 349, 337), (337, 349, 350, 338), (338, 350, 351, 339), (339, 351, 352, 340), (340, 352, 353, 341), (341, 353, 354, 342), (342, 354, 355, 343), (343, 355, 356, 344), (344, 356, 345, 333), (345, 357, 358, 346), (346, 358, 359, 347), (347, 359, 360, 348), (348, 360, 361, 349), (349, 361, 362, 350), (350, 362, 363, 351), (351, 363, 364, 352), (352, 364, 365, 353), (353, 365, 366, 354), (354, 366, 367, 355), (355, 367, 368, 356), (356, 368, 357, 345), (357, 369, 370, 358), (358, 370, 371, 359), (359, 371, 372, 360), (360, 372, 373, 361), (361, 373, 374, 362), (362, 374, 375, 363), (363, 375, 376, 364), (364, 376, 377, 365), (365, 377, 378, 366), (366, 378, 379, 367), (367, 379, 380, 368), (368, 380, 369, 357), (369, 381, 382, 370), (370, 382, 383, 371), (371, 383, 384, 372), (372, 384, 385, 373), (373, 385, 386, 374), (374, 386, 387, 375), (375, 387, 388, 376), (376, 388, 389, 377), (377, 389, 390, 378), (378, 390, 391, 379), (379, 391, 392, 380), (380, 392, 381, 369), (381, 393, 394, 382), (382, 394, 395, 383), (383, 395, 396, 384), (384, 396, 397, 385), (385, 397, 398, 386), (386, 398, 399, 387), (387, 399, 400, 388), (388, 400, 401, 389), (389, 401, 402, 390), (390, 402, 403, 391), (391, 403, 404, 392), (392, 404, 393, 381), (393, 405, 406, 394), (394, 406, 407, 395), (395, 407, 408, 396), (396, 408, 409, 397), (397, 409, 410, 398), (398, 410, 411, 399), (399, 411, 412, 400), (400, 412, 413, 401), (401, 413, 414, 402), (402, 414, 415, 403), (403, 415, 416, 404), (404, 416, 405, 393), (405, 417, 418, 406), (406, 418, 419, 407), (407, 419, 420, 408), (408, 420, 421, 409), (409, 421, 422, 410), (410, 422, 423, 411), (411, 423, 424, 412), (412, 424, 425, 413), (413, 425, 426, 414), (414, 426, 427, 415), (415, 427, 428, 416), (416, 428, 417, 405), (417, 429, 430, 418), (418, 430, 431, 419), (419, 431, 432, 420), (420, 432, 433, 421), (421, 433, 434, 422), (422, 434, 435, 423), (423, 435, 436, 424), (424, 436, 437, 425), (425, 437, 438, 426), (426, 438, 439, 427), (427, 439, 440, 428), (428, 440, 429, 417), (429, 441, 442, 430), (430, 442, 443, 431), (431, 443, 444, 432), (432, 444, 445, 433), (433, 445, 446, 434), (434, 446, 447, 435), (435, 447, 448, 436), (436, 448, 449, 437), (437, 449, 450, 438), (438, 450, 451, 439), (439, 451, 452, 440), (440, 452, 441, 429), (441, 453, 454, 442), (442, 454, 455, 443), (443, 455, 456, 444), (444, 456, 457, 445), (445, 457, 458, 446), (446, 458, 459, 447), (447, 459, 460, 448), (448, 460, 461, 449), (449, 461, 462, 450), (450, 462, 463, 451), (451, 463, 464, 452), (452, 464, 453, 441), (453, 465, 466, 454), (454, 466, 467, 455), (455, 467, 468, 456), (456, 468, 469, 457), (457, 469, 470, 458), (458, 470, 471, 459), (459, 471, 472, 460), (460, 472, 473, 461), (461, 473, 474, 462), (462, 474, 475, 463), (463, 475, 476, 464), (464, 476, 465, 453), (465, 477, 478, 466), (466, 478, 479, 467), (467, 479, 480, 468), (468, 480, 481, 469), (469, 481, 482, 470), (470, 482, 483, 471), (471, 483, 484, 472), (472, 484, 485, 473), (473, 485, 486, 474), (474, 486, 487, 475), (475, 487, 488, 476), (476, 488, 477, 465), (477, 489, 490, 478), (478, 490, 491, 479), (479, 491, 492, 480), (480, 492, 493, 481), (481, 493, 494, 482), (482, 494, 495, 483), (483, 495, 496, 484), (484, 496, 497, 485), (485, 497, 498, 486), (486, 498, 499, 487), (487, 499, 500, 488), (488, 500, 489, 477), (489, 501, 502, 490), (490, 502, 503, 491), (491, 503, 504, 492), (492, 504, 505, 493), (493, 505, 506, 494), (494, 506, 507, 495), (495, 507, 508, 496), (496, 508, 509, 497), (497, 509, 510, 498), (498, 510, 511, 499), (499, 511, 512, 500), (500, 512, 501, 489), (501, 513, 514, 502), (502, 514, 515, 503), (503, 515, 516, 504), (504, 516, 517, 505), (505, 517, 518, 506), (506, 518, 519, 507), (507, 519, 520, 508), (508, 520, 521, 509), (509, 521, 522, 510), (510, 522, 523, 511), (511, 523, 524, 512), (512, 524, 513, 501), (513, 525, 526, 514), (514, 526, 527, 515), (515, 527, 528, 516), (516, 528, 529, 517), (517, 529, 530, 518), (518, 530, 531, 519), (519, 531, 532, 520), (520, 532, 533, 521), (521, 533, 534, 522), (522, 534, 535, 523), (523, 535, 536, 524), (524, 536, 525, 513), (525, 537, 538, 526), (526, 538, 539, 527), (527, 539, 540, 528), (528, 540, 541, 529), (529, 541, 542, 530), (530, 542, 543, 531), (531, 543, 544, 532), (532, 544, 545, 533), (533, 545, 546, 534), (534, 546, 547, 535), (535, 547, 548, 536), (536, 548, 537, 525), (537, 549, 550, 538), (538, 550, 551, 539), (539, 551, 552, 540), (540, 552, 553, 541), (541, 553, 554, 542), (542, 554, 555, 543), (543, 555, 556, 544), (544, 556, 557, 545), (545, 557, 558, 546), (546, 558, 559, 547), (547, 559, 560, 548), (548, 560, 549, 537), (549, 561, 562, 550), (550, 562, 563, 551), (551, 563, 564, 552), (552, 564, 565, 553), (553, 565, 566, 554), (554, 566, 567, 555), (555, 567, 568, 556), (556, 568, 569, 557), (557, 569, 570, 558), (558, 570, 571, 559), (559, 571, 572, 560), (560, 572, 561, 549), (561, 573, 574, 562), (562, 574, 575, 563), (563, 575, 576, 564), (564, 576, 577, 565), (565, 577, 578, 566), (566, 578, 579, 567), (567, 579, 580, 568), (568, 580, 581, 569), (569, 581, 582, 570), (570, 582, 583, 571), (571, 583, 584, 572), (572, 584, 573, 561), (573, 585, 586, 574), (574, 586, 587, 575), (575, 587, 588, 576), (576, 588, 589, 577), (577, 589, 590, 578), (578, 590, 591, 579), (579, 591, 592, 580), (580, 592, 593, 581), (581, 593, 594, 582), (582, 594, 595, 583), (583, 595, 596, 584), (584, 596, 585, 573), (585, 597, 598, 586), (586, 598, 599, 587), (587, 599, 600, 588), (588, 600, 601, 589), (589, 601, 602, 590), (590, 602, 603, 591), (591, 603, 604, 592), (592, 604, 605, 593), (593, 605, 606, 594), (594, 606, 607, 595), (595, 607, 608, 596), (596, 608, 597, 585), (597, 609, 610, 598), (598, 610, 611, 599), (599, 611, 612, 600), (600, 612, 613, 601), (601, 613, 614, 602), (602, 614, 615, 603), (603, 615, 616, 604), (604, 616, 617, 605), (605, 617, 618, 606), (606, 618, 619, 607), (607, 619, 620, 608), (608, 620, 609, 597), (609, 621, 622, 610), (610, 622, 623, 611), (611, 623, 624, 612), (612, 624, 625, 613), (613, 625, 626, 614), (614, 626, 627, 615), (615, 627, 628, 616), (616, 628, 629, 617), (617, 629, 630, 618), (618, 630, 631, 619), (619, 631, 632, 620), (620, 632, 621, 609), (621, 633, 634, 622), (622, 634, 635, 623), (623, 635, 636, 624), (624, 636, 637, 625), (625, 637, 638, 626), (626, 638, 639, 627), (627, 639, 640, 628), (628, 640, 641, 629), (629, 641, 642, 630), (630, 642, 643, 631), (631, 643, 644, 632), (632, 644, 633, 621), (633, 645, 646, 634), (634, 646, 647, 635), (635, 647, 648, 636), (636, 648, 649, 637), (637, 649, 650, 638), (638, 650, 651, 639), (639, 651, 652, 640), (640, 652, 653, 641), (641, 653, 654, 642), (642, 654, 655, 643), (643, 655, 656, 644), (644, 656, 645, 633), (645, 81, 82, 646), (646, 82, 83, 647), (647, 83, 84, 648), (648, 84, 85, 649), (649, 85, 86, 650), (650, 86, 87, 651), (651, 87, 88, 652), (652, 88, 89, 653), (653, 89, 90, 654), (654, 90, 91, 655), (655, 91, 92, 656), (656, 92, 81, 645), (657, 658, 660, 659), (659, 660, 662, 661), (661, 662, 664, 663), (663, 664, 666, 665), (665, 666, 668, 667), (667, 668, 670, 669), (669, 670, 672, 671), (671, 672, 674, 673), (673, 674, 676, 675), (675, 676, 678, 677), (677, 678, 680, 679), (679, 680, 682, 681), (681, 682, 684, 683), (683, 684, 686, 685), (685, 686, 688, 687), (687, 688, 690, 689), (689, 690, 692, 691), (691, 692, 694, 693), (693, 694, 696, 695), (695, 696, 698, 697), (697, 698, 700, 699), (699, 700, 702, 701), (701, 702, 704, 703), (703, 704, 706, 705), (705, 706, 708, 707), (707, 708, 710, 709), (709, 710, 712, 711), (711, 712, 714, 713), (713, 714, 716, 715), (715, 716, 718, 717), (660, 658, 720, 718, 716, 714, 712, 710, 708, 706, 704, 702, 700, 698, 696, 694, 692, 690, 688, 686, 684, 682, 680, 678, 676, 674, 672, 670, 668, 666, 664, 662), (717, 718, 720, 719), (719, 720, 658, 657), (657, 659, 661, 663, 665, 667, 669, 671, 673, 675, 677, 679, 681, 683, 685, 687, 689, 691, 693, 695, 697, 699, 701, 703, 705, 707, 709, 711, 713, 715, 717, 719), (721, 722, 724, 723), (723, 724, 728, 727), (727, 728, 726, 725), (725, 726, 722, 721), (723, 727, 725, 721), (728, 724, 722, 726)])
me_cone.polygons.foreach_set('use_smooth', [1, 1, 1, 1, 1, 1, 1, 1, 1, 1, 1, 1, 1, 1, 1, 1, 1, 1, 1, 1, 1, 1, 1, 1, 1, 1, 1, 1, 1, 1, 1, 1, 1, 0, 0, 0, 0, 0, 0, 0, 0, 0, 0, 0, 0, 0, 0, 0, 0, 0, 0, 0, 0, 0, 0, 0, 0, 0, 0, 0, 0, 0, 0, 0, 0, 0, 0, 0, 0, 0, 0, 0, 0, 0, 0, 0, 0, 0, 0, 0, 0, 0, 0, 0, 0, 0, 0, 0, 0, 0, 0, 0, 0, 0, 0, 0, 0, 0, 0, 0, 0, 0, 0, 0, 0, 0, 0, 0, 0, 0, 0, 0, 0, 0, 0, 0, 0, 0, 0, 0, 0, 0, 0, 0, 0, 0, 0, 0, 0, 0, 0, 0, 0, 0, 0, 0, 0, 0, 0, 0, 0, 0, 0, 0, 0, 0, 0, 0, 0, 0, 0, 0, 0, 0, 0, 0, 0, 0, 0, 0, 0, 0, 0, 0, 0, 0, 0, 0, 0, 0, 0, 0, 0, 0, 0, 0, 0, 0, 0, 0, 0, 0, 0, 0, 0, 0, 0, 0, 0, 0, 0, 0, 0, 0, 0, 0, 0, 0, 0, 0, 0, 0, 0, 0, 0, 0, 0, 0, 0, 0, 0, 0, 0, 0, 0, 0, 0, 0, 0, 0, 0, 0, 0, 0, 0, 0, 0, 0, 0, 0, 0, 0, 0, 0, 0, 0, 0, 0, 0, 0, 0, 0, 0, 0, 0, 0, 0, 0, 0, 0, 0, 0, 0, 0, 0, 0, 0, 0, 0, 0, 0, 0, 0, 0, 0, 0, 0, 0, 0, 0, 0, 0, 0, 0, 0, 0, 0, 0, 0, 0, 0, 0, 0, 0, 0, 0, 0, 0, 0, 0, 0, 0, 0, 0, 0, 0, 0, 0, 0, 0, 0, 0, 0, 0, 0, 0, 0, 0, 0, 0, 0, 0, 0, 0, 0, 0, 0, 0, 0, 0, 0, 0, 0, 0, 0, 0, 0, 0, 0, 0, 0, 0, 0, 0, 0, 0, 0, 0, 0, 0, 0, 0, 0, 0, 0, 0, 0, 0, 0, 0, 0, 0, 0, 0, 0, 0, 0, 0, 0, 0, 0, 0, 0, 0, 0, 0, 0, 0, 0, 0, 0, 0, 0, 0, 0, 0, 0, 0, 0, 0, 0, 0, 0, 0, 0, 0, 0, 0, 0, 0, 0, 0, 0, 0, 0, 0, 0, 0, 0, 0, 0, 0, 0, 0, 0, 0, 0, 0, 0, 0, 0, 0, 0, 0, 0, 0, 0, 0, 0, 0, 0, 0, 0, 0, 0, 0, 0, 0, 0, 0, 0, 0, 0, 0, 0, 0, 0, 0, 0, 0, 0, 0, 0, 0, 0, 0, 0, 0, 0, 0, 0, 0, 0, 0, 0, 0, 0, 0, 0, 0, 0, 0, 0, 0, 0, 0, 0, 0, 0, 0, 0, 0, 0, 0, 0, 0, 0, 0, 0, 0, 0, 0, 0, 0, 0, 0, 0, 0, 0, 0, 0, 0, 0, 0, 0, 0, 0, 0, 0, 0, 0, 0, 0, 0, 0, 0, 0, 0, 0, 0, 0, 0, 0, 0, 0, 0, 0, 0, 0, 0, 0, 0, 0, 0, 0, 0, 0, 0, 0, 0, 0, 0, 0, 0, 0, 0, 0, 0, 0, 0, 0, 0, 0, 0, 0, 0, 0, 0, 0, 0, 0, 0, 0, 0, 0, 0, 0, 0, 0, 0, 0, 0, 0, 0, 0, 0, 0, 0, 0, 0, 0, 0, 0, 0, 0, 0, 0, 0, 0, 0, 0, 0, 0, 0, 0, 0, 0, 0, 0, 0, 0, 0, 0, 0, 0, 0, 0, 0, 0, 0, 0, 0, 0, 0, 0, 0, 0, 0, 0, 0, 0, 0, 0, 0, 0, 0, 0, 0, 0, 0, 0, 0, 0, 0, 0, 0, 0, 0, 0, 0, 0, 0, 0, 0, 0, 0, 0, 0, 0, 0, 0, 0, 0, 0, 0, 0, 0, 0, 0, 0, 0, 0, 0, 0, 0, 0, 0, 0, 0, 0, 0, 0, 0, 0, 0, 0, 0, 0, 0, 0, 0, 0, 0, 0, 0, 0, 0, 0, 0, 0, 0, 0, 0, 0, 0])
_uv = me_cone.uv_layers.new(name='UVMap')
_uv.uv.foreach_set('vector', [0.7314, 0.2105, 0.6634, 0.01794, 0.7502, 0.2039, 0.7502, 0.2039, 0.6634, 0.01794, 0.7681, 0.1975, 0.7681, 0.1975, 0.6634, 0.01794, 0.7847, 0.1916, 0.7847, 0.1916, 0.6634, 0.01794, 0.7992, 0.1865, 0.1898, 0.5836, 0.1898, 0.3608, 0.2049, 0.5801, 0.2049, 0.5801, 0.1898, 0.3608, 0.2219, 0.5756, 0.2219, 0.5756, 0.1898, 0.3608, 0.2402, 0.5701, 0.2402, 0.5701, 0.1898, 0.3608, 0.2591, 0.5639, 0.2591, 0.5639, 0.1898, 0.3608, 0.2778, 0.5573, 0.2778, 0.5573, 0.1898, 0.3608, 0.2957, 0.5504, 0.2957, 0.5504, 0.1898, 0.3608, 0.3119, 0.5436, 0.3119, 0.5436, 0.1898, 0.3608, 0.326, 0.5372, 0.01794, 0.5993, 0.01794, 0.3827, 0.03248, 0.5943, 0.03248, 0.5943, 0.01794, 0.3827, 0.04907, 0.5885, 0.04907, 0.5885, 0.01794, 0.3827, 0.06707, 0.5822, 0.06707, 0.5822, 0.01794, 0.3827, 0.08579, 0.5756, 0.08579, 0.5756, 0.01794, 0.3827, 0.1045, 0.5689, 0.1045, 0.5689, 0.01794, 0.3827, 0.1225, 0.5625, 0.1225, 0.5625, 0.01794, 0.3827, 0.1391, 0.5566, 0.1391, 0.5566, 0.01794, 0.3827, 0.1536, 0.5513, 0.4953, 0.5813, 0.4953, 0.3585, 0.5104, 0.5778, 0.5104, 0.5778, 0.4953, 0.3585, 0.5274, 0.5732, 0.5274, 0.5732, 0.4953, 0.3585, 0.5457, 0.5677, 0.5457, 0.5677, 0.4953, 0.3585, 0.5646, 0.5615, 0.5646, 0.5615, 0.4953, 0.3585, 0.5833, 0.5549, 0.5833, 0.5549, 0.4953, 0.3585, 0.6011, 0.548, 0.6011, 0.548, 0.4953, 0.3585, 0.6174, 0.5413, 0.6174, 0.5413, 0.4953, 0.3585, 0.6315, 0.5348, 0.6634, 0.2342, 0.6634, 0.01794, 0.678, 0.2292, 0.678, 0.2292, 0.6634, 0.01794, 0.6947, 0.2234, 0.6978, 0.7284, 0.694, 0.748, 0.6863, 0.7664, 0.6752, 0.783, 0.6611, 0.7971, 0.6445, 0.8082, 0.6261, 0.8158, 0.6065, 0.8197, 0.5866, 0.8197, 0.567, 0.8158, 0.5486, 0.8082, 0.532, 0.7971, 0.5179, 0.783, 0.5068, 0.7664, 0.4992, 0.748, 0.4953, 0.7284, 0.4953, 0.7085, 0.4992, 0.6889, 0.5068, 0.6705, 0.5179, 0.6539, 0.532, 0.6398, 0.5486, 0.6287, 0.567, 0.621, 0.5866, 0.6172, 0.6065, 0.6172, 0.6261, 0.621, 0.6445, 0.6287, 0.6611, 0.6398, 0.6752, 0.6539, 0.6863, 0.6705, 0.694, 0.6889, 0.6978, 0.7085, 0.6947, 0.2234, 0.6634, 0.01794, 0.7127, 0.2171, 0.7127, 0.2171, 0.6634, 0.01794, 0.7314, 0.2105, 0.1478, 0.3443, 0.1478, 0.01794, 0.1539, 0.01794, 0.1539, 0.3443, 0.01794, 0.3468, 0.01794, 0.01794, 0.02597, 0.01794, 0.02597, 0.3468, 0.1058, 0.3443, 0.1058, 0.01794, 0.1119, 0.01794, 0.1119, 0.3443, 0.06185, 0.3468, 0.06185, 0.01794, 0.06988, 0.01794, 0.06988, 0.3468, 0.7475, 0.9527, 0.7475, 0.9607, 0.7413, 0.9607, 0.7413, 0.9527, 0.7755, 0.314, 0.7755, 0.322, 0.7693, 0.322, 0.7693, 0.314, 0.4533, 0.6631, 0.4533, 0.3585, 0.4594, 0.3585, 0.4594, 0.6631, 0.1898, 0.3249, 0.1898, 0.01794, 0.1978, 0.01794, 0.1978, 0.3249, 0.5373, 0.3226, 0.5373, 0.01794, 0.5435, 0.01794, 0.5435, 0.3226, 0.3215, 0.3249, 0.3215, 0.01794, 0.3296, 0.01794, 0.3296, 0.3249, 0.9511, 0.7129, 0.9511, 0.721, 0.945, 0.721, 0.945, 0.7129, 0.9184, 0.9445, 0.9184, 0.9525, 0.9122, 0.9525, 0.9122, 0.9445, 0.4533, 0.3226, 0.4533, 0.01794, 0.4594, 0.01794, 0.4594, 0.3226, 0.2337, 0.3249, 0.2337, 0.01794, 0.2418, 0.01794, 0.2418, 0.3249, 0.4953, 0.3226, 0.4953, 0.01794, 0.5014, 0.01794, 0.5014, 0.3226, 0.3655, 0.3249, 0.3655, 0.01794, 0.3735, 0.01794, 0.3735, 0.3249, 0.7755, 0.2701, 0.7755, 0.2781, 0.7693, 0.2781, 0.7693, 0.2701, 0.7929, 0.951, 0.7929, 0.9591, 0.7867, 0.9591, 0.7867, 0.951, 0.5794, 0.3226, 0.5794, 0.01794, 0.5855, 0.01794, 0.5855, 0.3226, 0.2776, 0.3249, 0.2776, 0.01794, 0.2857, 0.01794, 0.2857, 0.3249, 0.6214, 0.3226, 0.6214, 0.01794, 0.6275, 0.01794, 0.6275, 0.3226, 0.4094, 0.3249, 0.4094, 0.01794, 0.4174, 0.01794, 0.4174, 0.3249, 0.8349, 0.951, 0.8349, 0.9591, 0.8288, 0.9591, 0.8288, 0.951, 0.9604, 0.9445, 0.9604, 0.9525, 0.9543, 0.9525, 0.9543, 0.9445, 0.5906, 0.8556, 0.5966, 0.8556, 0.5966, 0.9452, 0.5906, 0.9452, 0.4593, 0.8503, 0.4533, 0.8503, 0.4533, 0.699, 0.4593, 0.699, 0.6325, 0.8556, 0.6385, 0.8556, 0.6385, 0.9452, 0.6325, 0.9452, 0.3092, 0.6195, 0.3152, 0.6195, 0.3152, 0.7708, 0.3092, 0.7708, 0.8764, 0.7639, 0.8764, 0.9152, 0.7867, 0.9152, 0.7867, 0.7639, 0.9217, 0.3585, 0.9217, 0.5097, 0.8321, 0.5097, 0.8321, 0.3585, 0.9189, 0.01794, 0.9248, 0.01794, 0.9248, 0.1403, 0.9189, 0.1403, 0.883, 0.1692, 0.877, 0.1692, 0.877, 0.01794, 0.883, 0.01794, 0.7413, 0.7945, 0.7473, 0.7945, 0.7473, 0.9168, 0.7413, 0.9168, 0.8351, 0.01794, 0.8411, 0.01794, 0.8411, 0.1692, 0.8351, 0.1692, 0.1403, 0.6352, 0.1403, 0.7864, 0.01794, 0.7864, 0.01794, 0.6352, 0.9091, 0.5767, 0.9091, 0.728, 0.7867, 0.728, 0.7867, 0.5767, 0.2287, 0.8014, 0.2232, 0.8004, 0.2234, 0.798, 0.2288, 0.799, 0.2288, 0.799, 0.2234, 0.798, 0.224, 0.7914, 0.229, 0.7923, 0.229, 0.7923, 0.224, 0.7914, 0.2248, 0.7824, 0.2293, 0.7832, 0.2293, 0.7832, 0.2248, 0.7824, 0.2257, 0.7734, 0.2296, 0.7741, 0.2296, 0.7741, 0.2257, 0.7734, 0.2263, 0.7668, 0.2298, 0.7675, 0.2298, 0.7675, 0.2263, 0.7668, 0.2265, 0.7644, 0.2299, 0.765, 0.7108, 0.504, 0.7142, 0.5033, 0.7144, 0.5058, 0.7109, 0.5064, 0.7109, 0.5064, 0.7144, 0.5058, 0.715, 0.5123, 0.7111, 0.5131, 0.7111, 0.5131, 0.715, 0.5123, 0.7158, 0.5213, 0.7114, 0.5222, 0.7114, 0.5222, 0.7158, 0.5213, 0.7167, 0.5303, 0.7116, 0.5313, 0.7116, 0.5313, 0.7167, 0.5303, 0.7173, 0.5369, 0.7119, 0.5379, 0.7119, 0.5379, 0.7173, 0.5369, 0.7175, 0.5393, 0.7119, 0.5403, 0.2232, 0.8004, 0.2177, 0.7978, 0.2181, 0.7955, 0.2234, 0.798, 0.2234, 0.798, 0.2181, 0.7955, 0.2191, 0.7891, 0.224, 0.7914, 0.224, 0.7914, 0.2191, 0.7891, 0.2205, 0.7804, 0.2248, 0.7824, 0.2248, 0.7824, 0.2205, 0.7804, 0.2219, 0.7716, 0.2257, 0.7734, 0.2257, 0.7734, 0.2219, 0.7716, 0.2229, 0.7652, 0.2263, 0.7668, 0.2263, 0.7668, 0.2229, 0.7652, 0.2233, 0.7629, 0.2265, 0.7644, 0.7142, 0.5033, 0.7174, 0.5018, 0.7178, 0.5041, 0.7144, 0.5058, 0.7144, 0.5058, 0.7178, 0.5041, 0.7188, 0.5105, 0.715, 0.5123, 0.715, 0.5123, 0.7188, 0.5105, 0.7202, 0.5193, 0.7158, 0.5213, 0.7158, 0.5213, 0.7202, 0.5193, 0.7215, 0.528, 0.7167, 0.5303, 0.7167, 0.5303, 0.7215, 0.528, 0.7226, 0.5344, 0.7173, 0.5369, 0.7173, 0.5369, 0.7226, 0.5344, 0.7229, 0.5367, 0.7175, 0.5393, 0.2177, 0.7978, 0.2125, 0.7937, 0.2131, 0.7915, 0.2181, 0.7955, 0.2181, 0.7955, 0.2131, 0.7915, 0.2144, 0.7854, 0.2191, 0.7891, 0.2191, 0.7891, 0.2144, 0.7854, 0.2163, 0.7771, 0.2205, 0.7804, 0.2205, 0.7804, 0.2163, 0.7771, 0.2182, 0.7688, 0.2219, 0.7716, 0.2219, 0.7716, 0.2182, 0.7688, 0.2196, 0.7627, 0.2229, 0.7652, 0.2229, 0.7652, 0.2196, 0.7627, 0.2201, 0.7604, 0.2233, 0.7629, 0.7174, 0.5018, 0.7205, 0.4994, 0.721, 0.5016, 0.7178, 0.5041, 0.7178, 0.5041, 0.721, 0.5016, 0.7224, 0.5077, 0.7188, 0.5105, 0.7188, 0.5105, 0.7224, 0.5077, 0.7243, 0.516, 0.7202, 0.5193, 0.7202, 0.5193, 0.7243, 0.516, 0.7262, 0.5243, 0.7215, 0.528, 0.7215, 0.528, 0.7262, 0.5243, 0.7276, 0.5304, 0.7226, 0.5344, 0.7226, 0.5344, 0.7276, 0.5304, 0.7281, 0.5327, 0.7229, 0.5367, 0.2125, 0.7937, 0.2077, 0.7882, 0.2083, 0.7862, 0.2131, 0.7915, 0.2131, 0.7915, 0.2083, 0.7862, 0.2101, 0.7805, 0.2144, 0.7854, 0.2144, 0.7854, 0.2101, 0.7805, 0.2124, 0.7727, 0.2163, 0.7771, 0.2163, 0.7771, 0.2124, 0.7727, 0.2148, 0.7649, 0.2182, 0.7688, 0.2182, 0.7688, 0.2148, 0.7649, 0.2166, 0.7592, 0.2196, 0.7627, 0.2196, 0.7627, 0.2166, 0.7592, 0.2172, 0.7571, 0.2201, 0.7604, 0.7205, 0.4994, 0.7235, 0.4961, 0.7241, 0.4982, 0.721, 0.5016, 0.721, 0.5016, 0.7241, 0.4982, 0.7258, 0.5038, 0.7224, 0.5077, 0.7224, 0.5077, 0.7258, 0.5038, 0.7282, 0.5116, 0.7243, 0.516, 0.7243, 0.516, 0.7282, 0.5116, 0.7306, 0.5194, 0.7262, 0.5243, 0.7262, 0.5243, 0.7306, 0.5194, 0.7324, 0.5251, 0.7276, 0.5304, 0.7276, 0.5304, 0.7324, 0.5251, 0.733, 0.5272, 0.7281, 0.5327, 0.2077, 0.7882, 0.2032, 0.7814, 0.204, 0.7795, 0.2083, 0.7862, 0.2083, 0.7862, 0.204, 0.7795, 0.206, 0.7743, 0.2101, 0.7805, 0.2101, 0.7805, 0.206, 0.7743, 0.2089, 0.7672, 0.2124, 0.7727, 0.2124, 0.7727, 0.2089, 0.7672, 0.2117, 0.7601, 0.2148, 0.7649, 0.2148, 0.7649, 0.2117, 0.7601, 0.2138, 0.7549, 0.2166, 0.7592, 0.2166, 0.7592, 0.2138, 0.7549, 0.2146, 0.753, 0.2172, 0.7571, 0.7235, 0.4961, 0.7261, 0.492, 0.7269, 0.4939, 0.7241, 0.4982, 0.7241, 0.4982, 0.7269, 0.4939, 0.7289, 0.4991, 0.7258, 0.5038, 0.7258, 0.5038, 0.7289, 0.4991, 0.7318, 0.5062, 0.7282, 0.5116, 0.7282, 0.5116, 0.7318, 0.5062, 0.7346, 0.5133, 0.7306, 0.5194, 0.7306, 0.5194, 0.7346, 0.5133, 0.7367, 0.5184, 0.7324, 0.5251, 0.7324, 0.5251, 0.7367, 0.5184, 0.7375, 0.5203, 0.733, 0.5272, 0.2032, 0.7814, 0.1992, 0.7734, 0.2001, 0.7717, 0.204, 0.7795, 0.204, 0.7795, 0.2001, 0.7717, 0.2025, 0.7671, 0.206, 0.7743, 0.206, 0.7743, 0.2025, 0.7671, 0.2057, 0.7608, 0.2089, 0.7672, 0.2089, 0.7672, 0.2057, 0.7608, 0.2089, 0.7545, 0.2117, 0.7601, 0.2117, 0.7601, 0.2089, 0.7545, 0.2113, 0.7499, 0.2138, 0.7549, 0.2138, 0.7549, 0.2113, 0.7499, 0.2122, 0.7482, 0.2146, 0.753, 0.7261, 0.492, 0.7285, 0.4871, 0.7294, 0.4888, 0.7269, 0.4939, 0.7269, 0.4939, 0.7294, 0.4888, 0.7317, 0.4934, 0.7289, 0.4991, 0.7289, 0.4991, 0.7317, 0.4934, 0.735, 0.4997, 0.7318, 0.5062, 0.7318, 0.5062, 0.735, 0.4997, 0.7382, 0.506, 0.7346, 0.5133, 0.7346, 0.5133, 0.7382, 0.506, 0.7406, 0.5106, 0.7367, 0.5184, 0.7367, 0.5184, 0.7406, 0.5106, 0.7414, 0.5123, 0.7375, 0.5203, 0.1992, 0.7734, 0.1958, 0.7642, 0.1968, 0.7628, 0.2001, 0.7717, 0.2001, 0.7717, 0.1968, 0.7628, 0.1994, 0.7589, 0.2025, 0.7671, 0.2025, 0.7671, 0.1994, 0.7589, 0.203, 0.7535, 0.2057, 0.7608, 0.2057, 0.7608, 0.203, 0.7535, 0.2065, 0.7481, 0.2089, 0.7545, 0.2089, 0.7545, 0.2065, 0.7481, 0.2092, 0.7442, 0.2113, 0.7499, 0.2113, 0.7499, 0.2092, 0.7442, 0.2101, 0.7427, 0.2122, 0.7482, 0.7285, 0.4871, 0.7306, 0.4817, 0.7315, 0.4831, 0.7294, 0.4888, 0.7294, 0.4888, 0.7315, 0.4831, 0.7341, 0.4871, 0.7317, 0.4934, 0.7317, 0.4934, 0.7341, 0.4871, 0.7377, 0.4924, 0.735, 0.4997, 0.735, 0.4997, 0.7377, 0.4924, 0.7413, 0.4978, 0.7382, 0.506, 0.7382, 0.506, 0.7413, 0.4978, 0.7439, 0.5018, 0.7406, 0.5106, 0.7406, 0.5106, 0.7439, 0.5018, 0.7449, 0.5032, 0.7414, 0.5123, 0.1958, 0.7642, 0.193, 0.7542, 0.194, 0.753, 0.1968, 0.7628, 0.1968, 0.7628, 0.194, 0.753, 0.1969, 0.7499, 0.1994, 0.7589, 0.1994, 0.7589, 0.1969, 0.7499, 0.2007, 0.7455, 0.203, 0.7535, 0.203, 0.7535, 0.2007, 0.7455, 0.2046, 0.7411, 0.2065, 0.7481, 0.2065, 0.7481, 0.2046, 0.7411, 0.2074, 0.7379, 0.2092, 0.7442, 0.4533, 0.9491, 0.4533, 0.9426, 0.4547, 0.9416, 0.4547, 0.9477, 0.4547, 0.9477, 0.4547, 0.9416, 0.4561, 0.9426, 0.4561, 0.949, 0.7315, 0.4831, 0.7333, 0.4768, 0.7361, 0.48, 0.7341, 0.4871, 0.7341, 0.4871, 0.7361, 0.48, 0.7399, 0.4844, 0.7377, 0.4924, 0.7377, 0.4924, 0.7399, 0.4844, 0.7438, 0.4888, 0.7413, 0.4978, 0.7413, 0.4978, 0.7438, 0.4888, 0.7466, 0.492, 0.7439, 0.5018, 0.7439, 0.5018, 0.7466, 0.492, 0.7477, 0.4931, 0.7449, 0.5032, 0.9318, 0.3057, 0.9318, 0.2953, 0.9331, 0.2943, 0.9331, 0.3044, 0.194, 0.753, 0.1919, 0.7426, 0.1949, 0.7402, 0.1969, 0.7499, 0.1969, 0.7499, 0.1949, 0.7402, 0.199, 0.7369, 0.2007, 0.7455, 0.2007, 0.7455, 0.199, 0.7369, 0.2031, 0.7336, 0.2046, 0.7411, 0.2046, 0.7411, 0.2031, 0.7336, 0.206, 0.7311, 0.2074, 0.7379, 0.4533, 0.9426, 0.4533, 0.9357, 0.4547, 0.935, 0.4547, 0.9416, 0.4547, 0.9416, 0.4547, 0.935, 0.4561, 0.9357, 0.4561, 0.9426, 0.7333, 0.4768, 0.7346, 0.4701, 0.7376, 0.4725, 0.7361, 0.48, 0.7361, 0.48, 0.7376, 0.4725, 0.7417, 0.4758, 0.7399, 0.4844, 0.7399, 0.4844, 0.7417, 0.4758, 0.7457, 0.4791, 0.7438, 0.4888, 0.7438, 0.4888, 0.7457, 0.4791, 0.7487, 0.4815, 0.7466, 0.492, 0.9304, 0.3044, 0.9304, 0.2943, 0.9318, 0.2953, 0.9318, 0.3057, 0.9318, 0.2953, 0.9318, 0.2843, 0.9332, 0.2836, 0.9331, 0.2943, 0.1919, 0.7426, 0.1905, 0.7315, 0.1936, 0.7299, 0.1949, 0.7402, 0.1949, 0.7402, 0.1936, 0.7299, 0.1978, 0.7278, 0.199, 0.7369, 0.199, 0.7369, 0.1978, 0.7278, 0.202, 0.7256, 0.2031, 0.7336, 0.2031, 0.7336, 0.202, 0.7256, 0.2051, 0.724, 0.206, 0.7311, 0.4533, 0.9357, 0.4533, 0.9286, 0.4547, 0.9281, 0.4547, 0.935, 0.4547, 0.935, 0.4547, 0.9281, 0.4561, 0.9286, 0.4561, 0.9357, 0.7346, 0.4701, 0.7355, 0.463, 0.7386, 0.4645, 0.7376, 0.4725, 0.7376, 0.4725, 0.7386, 0.4645, 0.7428, 0.4667, 0.7417, 0.4758, 0.7417, 0.4758, 0.7428, 0.4667, 0.747, 0.4689, 0.7457, 0.4791, 0.7457, 0.4791, 0.747, 0.4689, 0.7501, 0.4704, 0.7487, 0.4815, 0.9304, 0.2943, 0.9304, 0.2836, 0.9318, 0.2843, 0.9318, 0.2953, 0.9318, 0.2843, 0.9318, 0.2728, 0.9332, 0.2724, 0.9332, 0.2836, 0.1905, 0.7315, 0.1898, 0.7201, 0.193, 0.7194, 0.1936, 0.7299, 0.1936, 0.7299, 0.193, 0.7194, 0.1972, 0.7184, 0.1978, 0.7278, 0.1978, 0.7278, 0.1972, 0.7184, 0.2015, 0.7174, 0.202, 0.7256, 0.202, 0.7256, 0.2015, 0.7174, 0.2047, 0.7167, 0.2051, 0.724, 0.4533, 0.9286, 0.4533, 0.9212, 0.4547, 0.9211, 0.4547, 0.9281, 0.4547, 0.9281, 0.4547, 0.9211, 0.4561, 0.9212, 0.4561, 0.9286, 0.7355, 0.463, 0.736, 0.4556, 0.7391, 0.4563, 0.7386, 0.4645, 0.7386, 0.4645, 0.7391, 0.4563, 0.7434, 0.4573, 0.7428, 0.4667, 0.7428, 0.4667, 0.7434, 0.4573, 0.7477, 0.4583, 0.747, 0.4689, 0.747, 0.4689, 0.7477, 0.4583, 0.7508, 0.459, 0.7501, 0.4704, 0.9304, 0.2836, 0.9304, 0.2723, 0.9318, 0.2728, 0.9318, 0.2843, 0.9318, 0.2728, 0.9318, 0.261, 0.9332, 0.2609, 0.9332, 0.2724, 0.1898, 0.7201, 0.1898, 0.7085, 0.193, 0.7087, 0.193, 0.7194, 0.193, 0.7194, 0.193, 0.7087, 0.1972, 0.7089, 0.1972, 0.7184, 0.1972, 0.7184, 0.1972, 0.7089, 0.2015, 0.7091, 0.2015, 0.7174, 0.2015, 0.7174, 0.2015, 0.7091, 0.2047, 0.7092, 0.2047, 0.7167, 0.4533, 0.9212, 0.4533, 0.9138, 0.4547, 0.914, 0.4547, 0.9211, 0.4547, 0.9211, 0.4547, 0.914, 0.456, 0.9138, 0.4561, 0.9212, 0.736, 0.4556, 0.736, 0.4482, 0.7391, 0.448, 0.7391, 0.4563, 0.7391, 0.4563, 0.7391, 0.448, 0.7434, 0.4478, 0.7434, 0.4573, 0.7434, 0.4573, 0.7434, 0.4478, 0.7477, 0.4476, 0.7477, 0.4583, 0.7477, 0.4583, 0.7477, 0.4476, 0.7508, 0.4475, 0.7508, 0.459, 0.9304, 0.2723, 0.9304, 0.2609, 0.9318, 0.261, 0.9318, 0.2728, 0.9318, 0.261, 0.9318, 0.2492, 0.9332, 0.2494, 0.9332, 0.2609, 0.1898, 0.7085, 0.1905, 0.697, 0.1936, 0.698, 0.193, 0.7087, 0.193, 0.7087, 0.1936, 0.698, 0.1978, 0.6994, 0.1972, 0.7089, 0.1972, 0.7089, 0.1978, 0.6994, 0.202, 0.7008, 0.2015, 0.7091, 0.2015, 0.7091, 0.202, 0.7008, 0.2051, 0.7018, 0.2047, 0.7092, 0.4533, 0.9138, 0.4533, 0.9065, 0.4547, 0.907, 0.4547, 0.914, 0.4547, 0.914, 0.4547, 0.907, 0.456, 0.9065, 0.456, 0.9138, 0.736, 0.4482, 0.7355, 0.4407, 0.7386, 0.4397, 0.7391, 0.448, 0.7391, 0.448, 0.7386, 0.4397, 0.7428, 0.4383, 0.7434, 0.4478, 0.7434, 0.4478, 0.7428, 0.4383, 0.747, 0.437, 0.7477, 0.4476, 0.7477, 0.4476, 0.747, 0.437, 0.7501, 0.4359, 0.7508, 0.4475, 0.9304, 0.2609, 0.9305, 0.2494, 0.9318, 0.2492, 0.9318, 0.261, 0.9318, 0.2492, 0.9318, 0.2374, 0.9332, 0.238, 0.9332, 0.2494, 0.1905, 0.697, 0.1919, 0.6857, 0.1949, 0.6876, 0.1936, 0.698, 0.1936, 0.698, 0.1949, 0.6876, 0.199, 0.6901, 0.1978, 0.6994, 0.1978, 0.6994, 0.199, 0.6901, 0.2031, 0.6927, 0.202, 0.7008, 0.202, 0.7008, 0.2031, 0.6927, 0.206, 0.6945, 0.2051, 0.7018, 0.4533, 0.9065, 0.4533, 0.8993, 0.4547, 0.9001, 0.4547, 0.907, 0.4547, 0.907, 0.4547, 0.9001, 0.456, 0.8993, 0.456, 0.9065, 0.7355, 0.4407, 0.7346, 0.4334, 0.7376, 0.4316, 0.7386, 0.4397, 0.7386, 0.4397, 0.7376, 0.4316, 0.7417, 0.429, 0.7428, 0.4383, 0.7428, 0.4383, 0.7417, 0.429, 0.7457, 0.4265, 0.747, 0.437, 0.747, 0.437, 0.7457, 0.4265, 0.7487, 0.4246, 0.7501, 0.4359, 0.9305, 0.2494, 0.9305, 0.238, 0.9318, 0.2374, 0.9318, 0.2492, 0.9318, 0.2374, 0.9319, 0.2261, 0.9332, 0.2269, 0.9332, 0.238, 0.1919, 0.6857, 0.194, 0.6748, 0.1969, 0.6775, 0.1949, 0.6876, 0.1949, 0.6876, 0.1969, 0.6775, 0.2007, 0.6812, 0.199, 0.6901, 0.199, 0.6901, 0.2007, 0.6812, 0.2046, 0.6848, 0.2031, 0.6927, 0.2031, 0.6927, 0.2046, 0.6848, 0.2074, 0.6875, 0.206, 0.6945, 0.4533, 0.8993, 0.4533, 0.8925, 0.4546, 0.8936, 0.4547, 0.9001, 0.4547, 0.9001, 0.4546, 0.8936, 0.456, 0.8925, 0.456, 0.8993, 0.7346, 0.4334, 0.7333, 0.4264, 0.7361, 0.4238, 0.7376, 0.4316, 0.7376, 0.4316, 0.7361, 0.4238, 0.7399, 0.4201, 0.7417, 0.429, 0.7417, 0.429, 0.7399, 0.4201, 0.7438, 0.4164, 0.7457, 0.4265, 0.7457, 0.4265, 0.7438, 0.4164, 0.7466, 0.4137, 0.7487, 0.4246, 0.9305, 0.238, 0.9305, 0.2269, 0.9319, 0.2261, 0.9318, 0.2374, 0.9319, 0.2261, 0.9319, 0.2152, 0.9332, 0.2164, 0.9332, 0.2269, 0.194, 0.6748, 0.1968, 0.6645, 0.1994, 0.668, 0.1969, 0.6775, 0.1969, 0.6775, 0.1994, 0.668, 0.203, 0.6727, 0.2007, 0.6812, 0.2007, 0.6812, 0.203, 0.6727, 0.2065, 0.6774, 0.2046, 0.6848, 0.2046, 0.6848, 0.2065, 0.6774, 0.2092, 0.6809, 0.2074, 0.6875, 0.4533, 0.8925, 0.4533, 0.8861, 0.4546, 0.8875, 0.4546, 0.8936, 0.4546, 0.8936, 0.4546, 0.8875, 0.456, 0.8861, 0.456, 0.8925, 0.7333, 0.4264, 0.7315, 0.4198, 0.7341, 0.4164, 0.7361, 0.4238, 0.7361, 0.4238, 0.7341, 0.4164, 0.7377, 0.4117, 0.7399, 0.4201, 0.7399, 0.4201, 0.7377, 0.4117, 0.7413, 0.4069, 0.7438, 0.4164, 0.7438, 0.4164, 0.7413, 0.4069, 0.7439, 0.4035, 0.7466, 0.4137, 0.9305, 0.2269, 0.9305, 0.2164, 0.9319, 0.2152, 0.9319, 0.2261, 0.9319, 0.2152, 0.9319, 0.2051, 0.9333, 0.2065, 0.9332, 0.2164, 0.1968, 0.6645, 0.2001, 0.6551, 0.2025, 0.6592, 0.1994, 0.668, 0.1994, 0.668, 0.2025, 0.6592, 0.2057, 0.6649, 0.203, 0.6727, 0.203, 0.6727, 0.2057, 0.6649, 0.2089, 0.6706, 0.2065, 0.6774, 0.2065, 0.6774, 0.2089, 0.6706, 0.2113, 0.6748, 0.2092, 0.6809, 0.2092, 0.6809, 0.2113, 0.6748, 0.2122, 0.6763, 0.2101, 0.6821, 0.7306, 0.4211, 0.7285, 0.4152, 0.7294, 0.4137, 0.7315, 0.4198, 0.7315, 0.4198, 0.7294, 0.4137, 0.7317, 0.4096, 0.7341, 0.4164, 0.7341, 0.4164, 0.7317, 0.4096, 0.735, 0.4039, 0.7377, 0.4117, 0.7377, 0.4117, 0.735, 0.4039, 0.7382, 0.3982, 0.7413, 0.4069, 0.7413, 0.4069, 0.7382, 0.3982, 0.7406, 0.394, 0.7439, 0.4035, 0.9305, 0.2164, 0.9305, 0.2065, 0.9319, 0.2051, 0.9319, 0.2152, 0.1992, 0.6535, 0.2032, 0.6447, 0.204, 0.6465, 0.2001, 0.6551, 0.2001, 0.6551, 0.204, 0.6465, 0.206, 0.6513, 0.2025, 0.6592, 0.2025, 0.6592, 0.206, 0.6513, 0.2089, 0.6579, 0.2057, 0.6649, 0.2057, 0.6649, 0.2089, 0.6579, 0.2117, 0.6645, 0.2089, 0.6706, 0.2089, 0.6706, 0.2117, 0.6645, 0.2138, 0.6693, 0.2113, 0.6748, 0.2113, 0.6748, 0.2138, 0.6693, 0.2146, 0.671, 0.2122, 0.6763, 0.7285, 0.4152, 0.7261, 0.41, 0.7269, 0.4082, 0.7294, 0.4137, 0.7294, 0.4137, 0.7269, 0.4082, 0.7289, 0.4034, 0.7317, 0.4096, 0.7317, 0.4096, 0.7289, 0.4034, 0.7318, 0.3968, 0.735, 0.4039, 0.735, 0.4039, 0.7318, 0.3968, 0.7346, 0.3903, 0.7382, 0.3982, 0.7382, 0.3982, 0.7346, 0.3903, 0.7367, 0.3855, 0.7406, 0.394, 0.7406, 0.394, 0.7367, 0.3855, 0.7375, 0.3837, 0.7414, 0.3925, 0.2032, 0.6447, 0.2077, 0.6371, 0.2083, 0.6391, 0.204, 0.6465, 0.204, 0.6465, 0.2083, 0.6391, 0.2101, 0.6445, 0.206, 0.6513, 0.206, 0.6513, 0.2101, 0.6445, 0.2124, 0.6518, 0.2089, 0.6579, 0.2089, 0.6579, 0.2124, 0.6518, 0.2148, 0.6591, 0.2117, 0.6645, 0.2117, 0.6645, 0.2148, 0.6591, 0.2166, 0.6645, 0.2138, 0.6693, 0.2138, 0.6693, 0.2166, 0.6645, 0.2172, 0.6664, 0.2146, 0.671, 0.7261, 0.41, 0.7235, 0.4054, 0.7241, 0.4034, 0.7269, 0.4082, 0.7269, 0.4082, 0.7241, 0.4034, 0.7258, 0.3981, 0.7289, 0.4034, 0.7289, 0.4034, 0.7258, 0.3981, 0.7282, 0.3907, 0.7318, 0.3968, 0.7318, 0.3968, 0.7282, 0.3907, 0.7306, 0.3834, 0.7346, 0.3903, 0.7346, 0.3903, 0.7306, 0.3834, 0.7324, 0.378, 0.7367, 0.3855, 0.7367, 0.3855, 0.7324, 0.378, 0.733, 0.376, 0.7375, 0.3837, 0.2077, 0.6371, 0.2125, 0.6307, 0.2131, 0.6329, 0.2083, 0.6391, 0.2083, 0.6391, 0.2131, 0.6329, 0.2144, 0.6387, 0.2101, 0.6445, 0.2101, 0.6445, 0.2144, 0.6387, 0.2163, 0.6467, 0.2124, 0.6518, 0.2124, 0.6518, 0.2163, 0.6467, 0.2182, 0.6547, 0.2148, 0.6591, 0.2148, 0.6591, 0.2182, 0.6547, 0.2196, 0.6605, 0.2166, 0.6645, 0.2166, 0.6645, 0.2196, 0.6605, 0.2201, 0.6626, 0.2172, 0.6664, 0.7235, 0.4054, 0.7205, 0.4015, 0.721, 0.3994, 0.7241, 0.4034, 0.7241, 0.4034, 0.721, 0.3994, 0.7224, 0.3936, 0.7258, 0.3981, 0.7258, 0.3981, 0.7224, 0.3936, 0.7243, 0.3856, 0.7282, 0.3907, 0.7282, 0.3907, 0.7243, 0.3856, 0.7262, 0.3776, 0.7306, 0.3834, 0.7306, 0.3834, 0.7262, 0.3776, 0.7276, 0.3718, 0.7324, 0.378, 0.7324, 0.378, 0.7276, 0.3718, 0.7281, 0.3696, 0.733, 0.376, 0.2125, 0.6307, 0.2177, 0.6257, 0.2181, 0.628, 0.2131, 0.6329, 0.2131, 0.6329, 0.2181, 0.628, 0.2191, 0.6342, 0.2144, 0.6387, 0.2144, 0.6387, 0.2191, 0.6342, 0.2205, 0.6427, 0.2163, 0.6467, 0.2163, 0.6467, 0.2205, 0.6427, 0.2219, 0.6511, 0.2182, 0.6547, 0.2182, 0.6547, 0.2219, 0.6511, 0.2229, 0.6573, 0.2196, 0.6605, 0.2196, 0.6605, 0.2229, 0.6573, 0.2233, 0.6596, 0.2201, 0.6626, 0.7205, 0.4015, 0.7174, 0.3985, 0.7178, 0.3963, 0.721, 0.3994, 0.721, 0.3994, 0.7178, 0.3963, 0.7188, 0.3901, 0.7224, 0.3936, 0.7224, 0.3936, 0.7188, 0.3901, 0.7202, 0.3816, 0.7243, 0.3856, 0.7243, 0.3856, 0.7202, 0.3816, 0.7215, 0.3731, 0.7262, 0.3776, 0.7262, 0.3776, 0.7215, 0.3731, 0.7226, 0.3669, 0.7276, 0.3718, 0.7276, 0.3718, 0.7226, 0.3669, 0.7229, 0.3646, 0.7281, 0.3696, 0.2177, 0.6257, 0.2232, 0.6221, 0.2234, 0.6245, 0.2181, 0.628, 0.2181, 0.628, 0.2234, 0.6245, 0.224, 0.631, 0.2191, 0.6342, 0.2191, 0.6342, 0.224, 0.631, 0.2248, 0.6398, 0.2205, 0.6427, 0.2205, 0.6427, 0.2248, 0.6398, 0.2257, 0.6486, 0.2219, 0.6511, 0.2219, 0.6511, 0.2257, 0.6486, 0.2263, 0.6551, 0.2229, 0.6573, 0.2229, 0.6573, 0.2263, 0.6551, 0.2265, 0.6574, 0.2233, 0.6596, 0.7174, 0.3985, 0.7142, 0.3964, 0.7144, 0.394, 0.7178, 0.3963, 0.7178, 0.3963, 0.7144, 0.394, 0.715, 0.3876, 0.7188, 0.3901, 0.7188, 0.3901, 0.715, 0.3876, 0.7158, 0.3787, 0.7202, 0.3816, 0.7202, 0.3816, 0.7158, 0.3787, 0.7167, 0.3699, 0.7215, 0.3731, 0.7215, 0.3731, 0.7167, 0.3699, 0.7173, 0.3634, 0.7226, 0.3669, 0.7226, 0.3669, 0.7173, 0.3634, 0.7175, 0.361, 0.7229, 0.3646, 0.2232, 0.6221, 0.2287, 0.62, 0.2288, 0.6225, 0.2234, 0.6245, 0.2234, 0.6245, 0.2288, 0.6225, 0.229, 0.6291, 0.224, 0.631, 0.224, 0.631, 0.229, 0.6291, 0.2293, 0.6381, 0.2248, 0.6398, 0.2248, 0.6398, 0.2293, 0.6381, 0.2296, 0.6472, 0.2257, 0.6486, 0.2257, 0.6486, 0.2296, 0.6472, 0.2298, 0.6538, 0.2263, 0.6551, 0.2263, 0.6551, 0.2298, 0.6538, 0.2299, 0.6562, 0.2265, 0.6574, 0.7142, 0.3964, 0.7108, 0.3951, 0.7109, 0.3927, 0.7144, 0.394, 0.7144, 0.394, 0.7109, 0.3927, 0.7111, 0.3861, 0.715, 0.3876, 0.715, 0.3876, 0.7111, 0.3861, 0.7114, 0.3771, 0.7158, 0.3787, 0.7158, 0.3787, 0.7114, 0.3771, 0.7116, 0.368, 0.7167, 0.3699, 0.7167, 0.3699, 0.7116, 0.368, 0.7119, 0.3614, 0.7173, 0.3634, 0.7173, 0.3634, 0.7119, 0.3614, 0.7119, 0.359, 0.7175, 0.361, 0.2287, 0.62, 0.2344, 0.6195, 0.2343, 0.622, 0.2288, 0.6225, 0.2288, 0.6225, 0.2343, 0.622, 0.2341, 0.6286, 0.229, 0.6291, 0.229, 0.6291, 0.2341, 0.6286, 0.2338, 0.6377, 0.2293, 0.6381, 0.2293, 0.6381, 0.2338, 0.6377, 0.2335, 0.6468, 0.2296, 0.6472, 0.2296, 0.6472, 0.2335, 0.6468, 0.2333, 0.6535, 0.2298, 0.6538, 0.2298, 0.6538, 0.2333, 0.6535, 0.2332, 0.6559, 0.2299, 0.6562, 0.7108, 0.3951, 0.7074, 0.3948, 0.7074, 0.3924, 0.7109, 0.3927, 0.7109, 0.3927, 0.7074, 0.3924, 0.7071, 0.3858, 0.7111, 0.3861, 0.7111, 0.3861, 0.7071, 0.3858, 0.7069, 0.3767, 0.7114, 0.3771, 0.7114, 0.3771, 0.7069, 0.3767, 0.7066, 0.3676, 0.7116, 0.368, 0.7116, 0.368, 0.7066, 0.3676, 0.7064, 0.3609, 0.7119, 0.3614, 0.7119, 0.3614, 0.7064, 0.3609, 0.7063, 0.3585, 0.7119, 0.359, 0.2344, 0.6195, 0.2399, 0.6206, 0.2397, 0.623, 0.2343, 0.622, 0.2343, 0.622, 0.2397, 0.623, 0.2391, 0.6296, 0.2341, 0.6286, 0.2341, 0.6286, 0.2391, 0.6296, 0.2383, 0.6386, 0.2338, 0.6377, 0.2338, 0.6377, 0.2383, 0.6386, 0.2374, 0.6476, 0.2335, 0.6468, 0.2335, 0.6468, 0.2374, 0.6476, 0.2368, 0.6541, 0.2333, 0.6535, 0.2333, 0.6535, 0.2368, 0.6541, 0.2366, 0.6565, 0.2332, 0.6559, 0.7074, 0.3948, 0.7041, 0.3955, 0.7039, 0.3931, 0.7074, 0.3924, 0.7074, 0.3924, 0.7039, 0.3931, 0.7032, 0.3865, 0.7071, 0.3858, 0.7071, 0.3858, 0.7032, 0.3865, 0.7024, 0.3775, 0.7069, 0.3767, 0.7069, 0.3767, 0.7024, 0.3775, 0.7016, 0.3685, 0.7066, 0.3676, 0.7066, 0.3676, 0.7016, 0.3685, 0.701, 0.3619, 0.7064, 0.3609, 0.7064, 0.3609, 0.701, 0.3619, 0.7007, 0.3595, 0.7063, 0.3585, 0.2399, 0.6206, 0.2454, 0.6231, 0.245, 0.6255, 0.2397, 0.623, 0.2397, 0.623, 0.245, 0.6255, 0.244, 0.6319, 0.2391, 0.6296, 0.2391, 0.6296, 0.244, 0.6319, 0.2426, 0.6406, 0.2383, 0.6386, 0.2383, 0.6386, 0.2426, 0.6406, 0.2412, 0.6494, 0.2374, 0.6476, 0.2374, 0.6476, 0.2412, 0.6494, 0.2402, 0.6557, 0.2368, 0.6541, 0.2368, 0.6541, 0.2402, 0.6557, 0.2398, 0.6581, 0.2366, 0.6565, 0.7041, 0.3955, 0.7008, 0.397, 0.7005, 0.3947, 0.7039, 0.3931, 0.7039, 0.3931, 0.7005, 0.3947, 0.6994, 0.3883, 0.7032, 0.3865, 0.7032, 0.3865, 0.6994, 0.3883, 0.6981, 0.3795, 0.7024, 0.3775, 0.7024, 0.3775, 0.6981, 0.3795, 0.6967, 0.3708, 0.7016, 0.3685, 0.7016, 0.3685, 0.6967, 0.3708, 0.6957, 0.3644, 0.701, 0.3619, 0.701, 0.3619, 0.6957, 0.3644, 0.6953, 0.3621, 0.7007, 0.3595, 0.2454, 0.6231, 0.2506, 0.6272, 0.25, 0.6294, 0.245, 0.6255, 0.245, 0.6255, 0.25, 0.6294, 0.2487, 0.6356, 0.244, 0.6319, 0.244, 0.6319, 0.2487, 0.6356, 0.2468, 0.6439, 0.2426, 0.6406, 0.2426, 0.6406, 0.2468, 0.6439, 0.2449, 0.6522, 0.2412, 0.6494, 0.2412, 0.6494, 0.2449, 0.6522, 0.2435, 0.6583, 0.2402, 0.6557, 0.2402, 0.6557, 0.2435, 0.6583, 0.243, 0.6605, 0.2398, 0.6581, 0.7008, 0.397, 0.6977, 0.3994, 0.6972, 0.3972, 0.7005, 0.3947, 0.7005, 0.3947, 0.6972, 0.3972, 0.6958, 0.3911, 0.6994, 0.3883, 0.6994, 0.3883, 0.6958, 0.3911, 0.6939, 0.3828, 0.6981, 0.3795, 0.6981, 0.3795, 0.6939, 0.3828, 0.692, 0.3745, 0.6967, 0.3708, 0.6967, 0.3708, 0.692, 0.3745, 0.6906, 0.3684, 0.6957, 0.3644, 0.6957, 0.3644, 0.6906, 0.3684, 0.6901, 0.3661, 0.6953, 0.3621, 0.2506, 0.6272, 0.2554, 0.6327, 0.2548, 0.6348, 0.25, 0.6294, 0.25, 0.6294, 0.2548, 0.6348, 0.253, 0.6405, 0.2487, 0.6356, 0.2487, 0.6356, 0.253, 0.6405, 0.2506, 0.6483, 0.2468, 0.6439, 0.2468, 0.6439, 0.2506, 0.6483, 0.2483, 0.6561, 0.2449, 0.6522, 0.2449, 0.6522, 0.2483, 0.6561, 0.2465, 0.6617, 0.2435, 0.6583, 0.2435, 0.6583, 0.2465, 0.6617, 0.2459, 0.6638, 0.243, 0.6605, 0.6977, 0.3994, 0.6948, 0.4027, 0.6942, 0.4007, 0.6972, 0.3972, 0.6972, 0.3972, 0.6942, 0.4007, 0.6924, 0.395, 0.6958, 0.3911, 0.6958, 0.3911, 0.6924, 0.395, 0.69, 0.3872, 0.6939, 0.3828, 0.6939, 0.3828, 0.69, 0.3872, 0.6876, 0.3794, 0.692, 0.3745, 0.692, 0.3745, 0.6876, 0.3794, 0.6859, 0.3737, 0.6906, 0.3684, 0.6906, 0.3684, 0.6859, 0.3737, 0.6853, 0.3716, 0.6901, 0.3661, 0.2554, 0.6327, 0.2599, 0.6395, 0.2591, 0.6414, 0.2548, 0.6348, 0.2548, 0.6348, 0.2591, 0.6414, 0.257, 0.6466, 0.253, 0.6405, 0.253, 0.6405, 0.257, 0.6466, 0.2542, 0.6537, 0.2506, 0.6483, 0.2506, 0.6483, 0.2542, 0.6537, 0.2514, 0.6608, 0.2483, 0.6561, 0.2483, 0.6561, 0.2514, 0.6608, 0.2493, 0.666, 0.2465, 0.6617, 0.2465, 0.6617, 0.2493, 0.666, 0.2486, 0.6679, 0.2459, 0.6638, 0.6948, 0.4027, 0.6921, 0.4068, 0.6914, 0.4049, 0.6942, 0.4007, 0.6942, 0.4007, 0.6914, 0.4049, 0.6893, 0.3998, 0.6924, 0.395, 0.6924, 0.395, 0.6893, 0.3998, 0.6864, 0.3927, 0.69, 0.3872, 0.69, 0.3872, 0.6864, 0.3927, 0.6836, 0.3856, 0.6876, 0.3794, 0.6876, 0.3794, 0.6836, 0.3856, 0.6815, 0.3804, 0.6859, 0.3737, 0.6859, 0.3737, 0.6815, 0.3804, 0.6808, 0.3785, 0.6853, 0.3716, 0.2599, 0.6395, 0.2639, 0.6476, 0.263, 0.6493, 0.2591, 0.6414, 0.2591, 0.6414, 0.263, 0.6493, 0.2606, 0.6539, 0.257, 0.6466, 0.257, 0.6466, 0.2606, 0.6539, 0.2574, 0.6602, 0.2542, 0.6537, 0.2542, 0.6537, 0.2574, 0.6602, 0.2542, 0.6665, 0.2514, 0.6608, 0.2514, 0.6608, 0.2542, 0.6665, 0.2518, 0.6711, 0.2493, 0.666, 0.2493, 0.666, 0.2518, 0.6711, 0.2509, 0.6727, 0.2486, 0.6679, 0.6921, 0.4068, 0.6897, 0.4117, 0.6889, 0.41, 0.6914, 0.4049, 0.6914, 0.4049, 0.6889, 0.41, 0.6865, 0.4054, 0.6893, 0.3998, 0.6893, 0.3998, 0.6865, 0.4054, 0.6833, 0.3991, 0.6864, 0.3927, 0.6864, 0.3927, 0.6833, 0.3991, 0.68, 0.3928, 0.6836, 0.3856, 0.6836, 0.3856, 0.68, 0.3928, 0.6777, 0.3882, 0.6815, 0.3804, 0.6815, 0.3804, 0.6777, 0.3882, 0.6768, 0.3865, 0.6808, 0.3785, 0.2639, 0.6476, 0.2673, 0.6567, 0.2663, 0.6581, 0.263, 0.6493, 0.263, 0.6493, 0.2663, 0.6581, 0.2637, 0.6621, 0.2606, 0.6539, 0.2606, 0.6539, 0.2637, 0.6621, 0.2601, 0.6675, 0.2574, 0.6602, 0.2574, 0.6602, 0.2601, 0.6675, 0.2566, 0.6728, 0.2542, 0.6665, 0.2542, 0.6665, 0.2566, 0.6728, 0.2539, 0.6768, 0.2518, 0.6711, 0.2518, 0.6711, 0.2539, 0.6768, 0.253, 0.6782, 0.2509, 0.6727, 0.6897, 0.4117, 0.6877, 0.4171, 0.6867, 0.4157, 0.6889, 0.41, 0.6889, 0.41, 0.6867, 0.4157, 0.6841, 0.4118, 0.6865, 0.4054, 0.6865, 0.4054, 0.6841, 0.4118, 0.6805, 0.4064, 0.6833, 0.3991, 0.6833, 0.3991, 0.6805, 0.4064, 0.6769, 0.401, 0.68, 0.3928, 0.68, 0.3928, 0.6769, 0.401, 0.6743, 0.3971, 0.6777, 0.3882, 0.6777, 0.3882, 0.6743, 0.3971, 0.6734, 0.3956, 0.6768, 0.3865, 0.9463, 0.5767, 0.9463, 0.587, 0.945, 0.588, 0.945, 0.578, 0.2663, 0.6581, 0.2691, 0.6679, 0.2662, 0.6711, 0.2637, 0.6621, 0.2637, 0.6621, 0.2662, 0.6711, 0.2624, 0.6755, 0.2601, 0.6675, 0.2601, 0.6675, 0.2624, 0.6755, 0.2585, 0.6799, 0.2566, 0.6728, 0.2566, 0.6728, 0.2585, 0.6799, 0.2557, 0.6831, 0.2539, 0.6768, 0.2539, 0.6768, 0.2557, 0.6831, 0.2547, 0.6842, 0.253, 0.6782, 0.6877, 0.4171, 0.686, 0.4232, 0.685, 0.422, 0.6867, 0.4157, 0.6867, 0.4157, 0.685, 0.422, 0.6821, 0.4188, 0.6841, 0.4118, 0.6841, 0.4118, 0.6821, 0.4188, 0.6783, 0.4144, 0.6805, 0.4064, 0.6805, 0.4064, 0.6783, 0.4144, 0.6744, 0.41, 0.6769, 0.401, 0.6769, 0.401, 0.6744, 0.41, 0.6716, 0.4068, 0.6743, 0.3971, 0.9477, 0.578, 0.9477, 0.588, 0.9463, 0.587, 0.9463, 0.5767, 0.9463, 0.587, 0.9463, 0.5979, 0.945, 0.5987, 0.945, 0.588, 0.2691, 0.6679, 0.2712, 0.6784, 0.2682, 0.6808, 0.2662, 0.6711, 0.2662, 0.6711, 0.2682, 0.6808, 0.2641, 0.6841, 0.2624, 0.6755, 0.2624, 0.6755, 0.2641, 0.6841, 0.26, 0.6874, 0.2585, 0.6799, 0.2585, 0.6799, 0.26, 0.6874, 0.2571, 0.6898, 0.2557, 0.6831, 0.6772, 0.8556, 0.6772, 0.8621, 0.6758, 0.8631, 0.6758, 0.8569, 0.6758, 0.8569, 0.6758, 0.8631, 0.6744, 0.8621, 0.6744, 0.8556, 0.685, 0.422, 0.6836, 0.4287, 0.6806, 0.4263, 0.6821, 0.4188, 0.6821, 0.4188, 0.6806, 0.4263, 0.6766, 0.423, 0.6783, 0.4144, 0.6783, 0.4144, 0.6766, 0.423, 0.6725, 0.4197, 0.6744, 0.41, 0.6744, 0.41, 0.6725, 0.4197, 0.6695, 0.4173, 0.6716, 0.4068, 0.9477, 0.588, 0.9477, 0.5987, 0.9463, 0.5979, 0.9463, 0.587, 0.9463, 0.5979, 0.9463, 0.6094, 0.945, 0.6098, 0.945, 0.5987, 0.2712, 0.6784, 0.2726, 0.6894, 0.2695, 0.691, 0.2682, 0.6808, 0.2682, 0.6808, 0.2695, 0.691, 0.2653, 0.6932, 0.2641, 0.6841, 0.2641, 0.6841, 0.2653, 0.6932, 0.2611, 0.6954, 0.26, 0.6874, 0.26, 0.6874, 0.2611, 0.6954, 0.258, 0.6969, 0.2571, 0.6898, 0.6772, 0.8621, 0.6771, 0.869, 0.6758, 0.8697, 0.6758, 0.8631, 0.6758, 0.8631, 0.6758, 0.8697, 0.6744, 0.869, 0.6744, 0.8621, 0.6836, 0.4287, 0.6827, 0.4359, 0.6796, 0.4343, 0.6806, 0.4263, 0.6806, 0.4263, 0.6796, 0.4343, 0.6754, 0.4321, 0.6766, 0.423, 0.6766, 0.423, 0.6754, 0.4321, 0.6712, 0.43, 0.6725, 0.4197, 0.6725, 0.4197, 0.6712, 0.43, 0.6681, 0.4284, 0.6695, 0.4173, 0.9477, 0.5987, 0.9477, 0.6098, 0.9463, 0.6094, 0.9463, 0.5979, 0.9463, 0.6094, 0.9463, 0.6211, 0.945, 0.6212, 0.945, 0.6098, 0.2726, 0.6894, 0.2733, 0.7008, 0.2701, 0.7016, 0.2695, 0.691, 0.2695, 0.691, 0.2701, 0.7016, 0.2659, 0.7026, 0.2653, 0.6932, 0.2653, 0.6932, 0.2659, 0.7026, 0.2616, 0.7036, 0.2611, 0.6954, 0.2611, 0.6954, 0.2616, 0.7036, 0.2584, 0.7043, 0.258, 0.6969, 0.6771, 0.869, 0.6771, 0.8762, 0.6758, 0.8767, 0.6758, 0.8697, 0.6758, 0.8697, 0.6758, 0.8767, 0.6744, 0.8762, 0.6744, 0.869, 0.6827, 0.4359, 0.6822, 0.4432, 0.6791, 0.4425, 0.6796, 0.4343, 0.6796, 0.4343, 0.6791, 0.4425, 0.6748, 0.4415, 0.6754, 0.4321, 0.6754, 0.4321, 0.6748, 0.4415, 0.6705, 0.4405, 0.6712, 0.43, 0.6712, 0.43, 0.6705, 0.4405, 0.6674, 0.4398, 0.6681, 0.4284, 0.9477, 0.6098, 0.9477, 0.6212, 0.9463, 0.6211, 0.9463, 0.6094, 0.9463, 0.6211, 0.9464, 0.6329, 0.945, 0.6327, 0.945, 0.6212, 0.2733, 0.7008, 0.2733, 0.7124, 0.2701, 0.7123, 0.2701, 0.7016, 0.2701, 0.7016, 0.2701, 0.7123, 0.2659, 0.7121, 0.2659, 0.7026, 0.2659, 0.7026, 0.2659, 0.7121, 0.2616, 0.7119, 0.2616, 0.7036, 0.2616, 0.7036, 0.2616, 0.7119, 0.2584, 0.7117, 0.2584, 0.7043, 0.6771, 0.8762, 0.6771, 0.8836, 0.6758, 0.8837, 0.6758, 0.8767, 0.6758, 0.8767, 0.6758, 0.8837, 0.6744, 0.8836, 0.6744, 0.8762, 0.6822, 0.4432, 0.6822, 0.4507, 0.6791, 0.4508, 0.6791, 0.4425, 0.6791, 0.4425, 0.6791, 0.4508, 0.6748, 0.451, 0.6748, 0.4415, 0.6748, 0.4415, 0.6748, 0.451, 0.6705, 0.4512, 0.6705, 0.4405, 0.6705, 0.4405, 0.6705, 0.4512, 0.6674, 0.4513, 0.6674, 0.4398, 0.9477, 0.6212, 0.9477, 0.6327, 0.9464, 0.6329, 0.9463, 0.6211, 0.9464, 0.6329, 0.9464, 0.6446, 0.945, 0.6441, 0.945, 0.6327, 0.2733, 0.7124, 0.2726, 0.724, 0.2695, 0.7229, 0.2701, 0.7123, 0.2701, 0.7123, 0.2695, 0.7229, 0.2653, 0.7216, 0.2659, 0.7121, 0.2659, 0.7121, 0.2653, 0.7216, 0.2611, 0.7202, 0.2616, 0.7119, 0.2616, 0.7119, 0.2611, 0.7202, 0.258, 0.7192, 0.2584, 0.7117, 0.6771, 0.8836, 0.6771, 0.891, 0.6758, 0.8908, 0.6758, 0.8837, 0.6758, 0.8837, 0.6758, 0.8908, 0.6744, 0.891, 0.6744, 0.8836, 0.6822, 0.4507, 0.6827, 0.4581, 0.6796, 0.4591, 0.6791, 0.4508, 0.6791, 0.4508, 0.6796, 0.4591, 0.6754, 0.4605, 0.6748, 0.451, 0.6748, 0.451, 0.6754, 0.4605, 0.6712, 0.4619, 0.6705, 0.4512, 0.6705, 0.4512, 0.6712, 0.4619, 0.6681, 0.4629, 0.6674, 0.4513, 0.9477, 0.6327, 0.9477, 0.6441, 0.9464, 0.6446, 0.9464, 0.6329, 0.9464, 0.6446, 0.9464, 0.656, 0.945, 0.6552, 0.945, 0.6441, 0.2726, 0.724, 0.2712, 0.7353, 0.2682, 0.7334, 0.2695, 0.7229, 0.2695, 0.7229, 0.2682, 0.7334, 0.2641, 0.7309, 0.2653, 0.7216, 0.2653, 0.7216, 0.2641, 0.7309, 0.26, 0.7283, 0.2611, 0.7202, 0.2611, 0.7202, 0.26, 0.7283, 0.2571, 0.7264, 0.258, 0.7192, 0.6771, 0.891, 0.6771, 0.8984, 0.6757, 0.8978, 0.6758, 0.8908, 0.6758, 0.8908, 0.6757, 0.8978, 0.6744, 0.8984, 0.6744, 0.891, 0.6827, 0.4581, 0.6836, 0.4654, 0.6806, 0.4672, 0.6796, 0.4591, 0.6796, 0.4591, 0.6806, 0.4672, 0.6766, 0.4698, 0.6754, 0.4605, 0.6754, 0.4605, 0.6766, 0.4698, 0.6725, 0.4723, 0.6712, 0.4619, 0.6712, 0.4619, 0.6725, 0.4723, 0.6695, 0.4742, 0.6681, 0.4629, 0.9477, 0.6441, 0.9478, 0.6552, 0.9464, 0.656, 0.9464, 0.6446, 0.9464, 0.656, 0.9464, 0.6669, 0.945, 0.6658, 0.945, 0.6552, 0.2712, 0.7353, 0.2691, 0.7461, 0.2662, 0.7435, 0.2682, 0.7334, 0.2682, 0.7334, 0.2662, 0.7435, 0.2624, 0.7398, 0.2641, 0.7309, 0.2641, 0.7309, 0.2624, 0.7398, 0.2585, 0.7361, 0.26, 0.7283, 0.26, 0.7283, 0.2585, 0.7361, 0.2557, 0.7334, 0.2571, 0.7264, 0.6771, 0.8984, 0.6771, 0.9055, 0.6757, 0.9047, 0.6757, 0.8978, 0.6757, 0.8978, 0.6757, 0.9047, 0.6744, 0.9055, 0.6744, 0.8984, 0.6836, 0.4654, 0.685, 0.4724, 0.6821, 0.4751, 0.6806, 0.4672, 0.6806, 0.4672, 0.6821, 0.4751, 0.6783, 0.4787, 0.6766, 0.4698, 0.6766, 0.4698, 0.6783, 0.4787, 0.6744, 0.4824, 0.6725, 0.4723, 0.6725, 0.4723, 0.6744, 0.4824, 0.6716, 0.4851, 0.6695, 0.4742, 0.9478, 0.6552, 0.9478, 0.6658, 0.9464, 0.6669, 0.9464, 0.656, 0.9464, 0.6669, 0.9464, 0.677, 0.9451, 0.6757, 0.945, 0.6658, 0.2691, 0.7461, 0.2663, 0.7564, 0.2637, 0.753, 0.2662, 0.7435, 0.2662, 0.7435, 0.2637, 0.753, 0.2601, 0.7482, 0.2624, 0.7398, 0.2624, 0.7398, 0.2601, 0.7482, 0.2566, 0.7435, 0.2585, 0.7361, 0.2585, 0.7361, 0.2566, 0.7435, 0.2539, 0.7401, 0.2557, 0.7334, 0.6771, 0.9055, 0.6771, 0.9123, 0.6757, 0.9112, 0.6757, 0.9047, 0.6757, 0.9047, 0.6757, 0.9112, 0.6744, 0.9123, 0.6744, 0.9055, 0.685, 0.4724, 0.6867, 0.479, 0.6841, 0.4825, 0.6821, 0.4751, 0.6821, 0.4751, 0.6841, 0.4825, 0.6805, 0.4872, 0.6783, 0.4787, 0.6783, 0.4787, 0.6805, 0.4872, 0.6769, 0.4919, 0.6744, 0.4824, 0.6744, 0.4824, 0.6769, 0.4919, 0.6743, 0.4953, 0.6716, 0.4851, 0.9478, 0.6658, 0.9478, 0.6757, 0.9464, 0.677, 0.9464, 0.6669, 0.2673, 0.7577, 0.2639, 0.7674, 0.263, 0.7659, 0.2663, 0.7564, 0.2663, 0.7564, 0.263, 0.7659, 0.2606, 0.7617, 0.2637, 0.753, 0.2637, 0.753, 0.2606, 0.7617, 0.2574, 0.756, 0.2601, 0.7482, 0.2601, 0.7482, 0.2574, 0.756, 0.2542, 0.7503, 0.2566, 0.7435, 0.2566, 0.7435, 0.2542, 0.7503, 0.2518, 0.7462, 0.2539, 0.7401, 0.6771, 0.9123, 0.6771, 0.9186, 0.6757, 0.9172, 0.6757, 0.9112, 0.6757, 0.9112, 0.6757, 0.9172, 0.6743, 0.9186, 0.6744, 0.9123, 0.6867, 0.479, 0.6889, 0.4851, 0.6865, 0.4893, 0.6841, 0.4825, 0.6841, 0.4825, 0.6865, 0.4893, 0.6833, 0.495, 0.6805, 0.4872, 0.6805, 0.4872, 0.6833, 0.495, 0.68, 0.5007, 0.6769, 0.4919, 0.6769, 0.4919, 0.68, 0.5007, 0.6777, 0.5048, 0.6743, 0.4953, 0.6743, 0.4953, 0.6777, 0.5048, 0.6768, 0.5063, 0.6734, 0.4966, 0.2639, 0.7674, 0.2599, 0.7762, 0.2591, 0.7744, 0.263, 0.7659, 0.263, 0.7659, 0.2591, 0.7744, 0.257, 0.7696, 0.2606, 0.7617, 0.2606, 0.7617, 0.257, 0.7696, 0.2542, 0.7631, 0.2574, 0.756, 0.2574, 0.756, 0.2542, 0.7631, 0.2514, 0.7565, 0.2542, 0.7503, 0.2542, 0.7503, 0.2514, 0.7565, 0.2493, 0.7517, 0.2518, 0.7462, 0.2518, 0.7462, 0.2493, 0.7517, 0.2486, 0.7499, 0.2509, 0.7446, 0.6897, 0.4836, 0.6921, 0.4888, 0.6914, 0.4906, 0.6889, 0.4851, 0.6889, 0.4851, 0.6914, 0.4906, 0.6893, 0.4954, 0.6865, 0.4893, 0.6865, 0.4893, 0.6893, 0.4954, 0.6864, 0.502, 0.6833, 0.495, 0.6833, 0.495, 0.6864, 0.502, 0.6836, 0.5086, 0.68, 0.5007, 0.68, 0.5007, 0.6836, 0.5086, 0.6815, 0.5134, 0.6777, 0.5048, 0.6777, 0.5048, 0.6815, 0.5134, 0.6808, 0.5151, 0.6768, 0.5063, 0.2599, 0.7762, 0.2554, 0.7838, 0.2548, 0.7819, 0.2591, 0.7744, 0.2591, 0.7744, 0.2548, 0.7819, 0.253, 0.7765, 0.257, 0.7696, 0.257, 0.7696, 0.253, 0.7765, 0.2506, 0.7692, 0.2542, 0.7631, 0.2542, 0.7631, 0.2506, 0.7692, 0.2483, 0.7618, 0.2514, 0.7565, 0.2514, 0.7565, 0.2483, 0.7618, 0.2465, 0.7565, 0.2493, 0.7517, 0.2493, 0.7517, 0.2465, 0.7565, 0.2459, 0.7545, 0.2486, 0.7499, 0.6921, 0.4888, 0.6948, 0.4934, 0.6942, 0.4954, 0.6914, 0.4906, 0.6914, 0.4906, 0.6942, 0.4954, 0.6924, 0.5008, 0.6893, 0.4954, 0.6893, 0.4954, 0.6924, 0.5008, 0.69, 0.5081, 0.6864, 0.502, 0.6864, 0.502, 0.69, 0.5081, 0.6876, 0.5154, 0.6836, 0.5086, 0.6836, 0.5086, 0.6876, 0.5154, 0.6859, 0.5208, 0.6815, 0.5134, 0.6815, 0.5134, 0.6859, 0.5208, 0.6853, 0.5228, 0.6808, 0.5151, 0.2554, 0.7838, 0.2506, 0.7902, 0.25, 0.7881, 0.2548, 0.7819, 0.2548, 0.7819, 0.25, 0.7881, 0.2487, 0.7823, 0.253, 0.7765, 0.253, 0.7765, 0.2487, 0.7823, 0.2468, 0.7743, 0.2506, 0.7692, 0.2506, 0.7692, 0.2468, 0.7743, 0.2449, 0.7663, 0.2483, 0.7618, 0.2483, 0.7618, 0.2449, 0.7663, 0.2435, 0.7605, 0.2465, 0.7565, 0.2465, 0.7565, 0.2435, 0.7605, 0.243, 0.7583, 0.2459, 0.7545, 0.6948, 0.4934, 0.6977, 0.4973, 0.6972, 0.4994, 0.6942, 0.4954, 0.6942, 0.4954, 0.6972, 0.4994, 0.6958, 0.5052, 0.6924, 0.5008, 0.6924, 0.5008, 0.6958, 0.5052, 0.6939, 0.5132, 0.69, 0.5081, 0.69, 0.5081, 0.6939, 0.5132, 0.692, 0.5212, 0.6876, 0.5154, 0.6876, 0.5154, 0.692, 0.5212, 0.6906, 0.527, 0.6859, 0.5208, 0.6859, 0.5208, 0.6906, 0.527, 0.6901, 0.5292, 0.6853, 0.5228, 0.2506, 0.7902, 0.2454, 0.7952, 0.245, 0.793, 0.25, 0.7881, 0.25, 0.7881, 0.245, 0.793, 0.244, 0.7868, 0.2487, 0.7823, 0.2487, 0.7823, 0.244, 0.7868, 0.2426, 0.7783, 0.2468, 0.7743, 0.2468, 0.7743, 0.2426, 0.7783, 0.2412, 0.7698, 0.2449, 0.7663, 0.2449, 0.7663, 0.2412, 0.7698, 0.2402, 0.7636, 0.2435, 0.7605, 0.2435, 0.7605, 0.2402, 0.7636, 0.2398, 0.7613, 0.243, 0.7583, 0.6977, 0.4973, 0.7008, 0.5003, 0.7005, 0.5026, 0.6972, 0.4994, 0.6972, 0.4994, 0.7005, 0.5026, 0.6994, 0.5088, 0.6958, 0.5052, 0.6958, 0.5052, 0.6994, 0.5088, 0.6981, 0.5172, 0.6939, 0.5132, 0.6939, 0.5132, 0.6981, 0.5172, 0.6967, 0.5257, 0.692, 0.5212, 0.692, 0.5212, 0.6967, 0.5257, 0.6957, 0.5319, 0.6906, 0.527, 0.6906, 0.527, 0.6957, 0.5319, 0.6953, 0.5342, 0.6901, 0.5292, 0.2454, 0.7952, 0.2399, 0.7988, 0.2397, 0.7965, 0.245, 0.793, 0.245, 0.793, 0.2397, 0.7965, 0.2391, 0.79, 0.244, 0.7868, 0.244, 0.7868, 0.2391, 0.79, 0.2383, 0.7812, 0.2426, 0.7783, 0.2426, 0.7783, 0.2383, 0.7812, 0.2374, 0.7723, 0.2412, 0.7698, 0.2412, 0.7698, 0.2374, 0.7723, 0.2368, 0.7659, 0.2402, 0.7636, 0.2402, 0.7636, 0.2368, 0.7659, 0.2366, 0.7635, 0.2398, 0.7613, 0.7008, 0.5003, 0.7041, 0.5024, 0.7039, 0.5048, 0.7005, 0.5026, 0.7005, 0.5026, 0.7039, 0.5048, 0.7032, 0.5113, 0.6994, 0.5088, 0.6994, 0.5088, 0.7032, 0.5113, 0.7024, 0.5201, 0.6981, 0.5172, 0.6981, 0.5172, 0.7024, 0.5201, 0.7016, 0.5289, 0.6967, 0.5257, 0.6967, 0.5257, 0.7016, 0.5289, 0.701, 0.5354, 0.6957, 0.5319, 0.6957, 0.5319, 0.701, 0.5354, 0.7007, 0.5378, 0.6953, 0.5342, 0.2399, 0.7988, 0.2344, 0.8009, 0.2343, 0.7985, 0.2397, 0.7965, 0.2397, 0.7965, 0.2343, 0.7985, 0.2341, 0.7919, 0.2391, 0.79, 0.2391, 0.79, 0.2341, 0.7919, 0.2338, 0.7828, 0.2383, 0.7812, 0.2383, 0.7812, 0.2338, 0.7828, 0.2335, 0.7738, 0.2374, 0.7723, 0.2374, 0.7723, 0.2335, 0.7738, 0.2333, 0.7672, 0.2368, 0.7659, 0.2368, 0.7659, 0.2333, 0.7672, 0.2332, 0.7647, 0.2366, 0.7635, 0.7041, 0.5024, 0.7074, 0.5037, 0.7074, 0.5061, 0.7039, 0.5048, 0.7039, 0.5048, 0.7074, 0.5061, 0.7071, 0.5127, 0.7032, 0.5113, 0.7032, 0.5113, 0.7071, 0.5127, 0.7069, 0.5218, 0.7024, 0.5201, 0.7024, 0.5201, 0.7069, 0.5218, 0.7066, 0.5308, 0.7016, 0.5289, 0.7016, 0.5289, 0.7066, 0.5308, 0.7064, 0.5374, 0.701, 0.5354, 0.701, 0.5354, 0.7064, 0.5374, 0.7063, 0.5398, 0.7007, 0.5378, 0.2344, 0.8009, 0.2287, 0.8014, 0.2288, 0.799, 0.2343, 0.7985, 0.2343, 0.7985, 0.2288, 0.799, 0.229, 0.7923, 0.2341, 0.7919, 0.2341, 0.7919, 0.229, 0.7923, 0.2293, 0.7832, 0.2338, 0.7828, 0.2338, 0.7828, 0.2293, 0.7832, 0.2296, 0.7741, 0.2335, 0.7738, 0.2335, 0.7738, 0.2296, 0.7741, 0.2298, 0.7675, 0.2333, 0.7672, 0.2333, 0.7672, 0.2298, 0.7675, 0.2299, 0.765, 0.2332, 0.7647, 0.7074, 0.5037, 0.7108, 0.504, 0.7109, 0.5064, 0.7074, 0.5061, 0.7074, 0.5061, 0.7109, 0.5064, 0.7111, 0.5131, 0.7071, 0.5127, 0.7071, 0.5127, 0.7111, 0.5131, 0.7114, 0.5222, 0.7069, 0.5218, 0.7069, 0.5218, 0.7114, 0.5222, 0.7116, 0.5313, 0.7066, 0.5308, 0.7066, 0.5308, 0.7116, 0.5313, 0.7119, 0.5379, 0.7064, 0.5374, 0.7064, 0.5374, 0.7119, 0.5379, 0.7119, 0.5403, 0.7063, 0.5398, 0.3772, 0.7637, 0.3772, 0.5802, 0.3799, 0.5802, 0.3799, 0.7637, 0.3799, 0.7637, 0.3799, 0.5802, 0.3825, 0.5802, 0.3825, 0.7637, 0.3825, 0.7637, 0.3825, 0.5802, 0.385, 0.5802, 0.385, 0.7637, 0.385, 0.7637, 0.385, 0.5802, 0.3871, 0.5802, 0.3871, 0.7637, 0.3871, 0.7637, 0.3871, 0.5802, 0.3888, 0.5802, 0.3888, 0.7637, 0.7867, 0.5405, 0.7867, 0.3585, 0.7882, 0.3586, 0.7882, 0.5407, 0.7882, 0.5407, 0.7882, 0.3586, 0.7898, 0.3587, 0.7898, 0.5408, 0.7898, 0.5408, 0.7898, 0.3587, 0.7915, 0.3587, 0.7915, 0.5408, 0.7915, 0.5408, 0.7915, 0.3587, 0.7932, 0.3587, 0.7932, 0.5408, 0.7932, 0.5408, 0.7932, 0.3587, 0.7948, 0.3586, 0.7948, 0.5407, 0.7948, 0.5407, 0.7948, 0.3586, 0.7962, 0.3585, 0.7962, 0.5405, 0.3655, 0.5443, 0.3655, 0.3608, 0.3672, 0.3608, 0.3672, 0.5443, 0.3672, 0.5443, 0.3672, 0.3608, 0.3693, 0.3608, 0.3693, 0.5443, 0.3693, 0.5443, 0.3693, 0.3608, 0.3718, 0.3608, 0.3718, 0.5443, 0.3718, 0.5443, 0.3718, 0.3608, 0.3744, 0.3608, 0.3744, 0.5443, 0.3744, 0.5443, 0.3744, 0.3608, 0.3771, 0.3608, 0.3771, 0.5443, 0.3771, 0.5443, 0.3771, 0.3608, 0.3799, 0.3608, 0.3799, 0.5443, 0.3799, 0.5443, 0.3799, 0.3608, 0.3825, 0.3608, 0.3825, 0.5443, 0.3825, 0.5443, 0.3825, 0.3608, 0.385, 0.3608, 0.385, 0.5443, 0.385, 0.5443, 0.385, 0.3608, 0.3871, 0.3608, 0.3871, 0.5443, 0.3871, 0.5443, 0.3871, 0.3608, 0.3888, 0.3608, 0.3888, 0.5443, 0.7413, 0.7583, 0.7413, 0.5762, 0.7428, 0.5764, 0.7428, 0.7584, 0.7428, 0.7584, 0.7428, 0.5764, 0.7444, 0.5765, 0.7444, 0.7585, 0.7444, 0.7585, 0.7444, 0.5765, 0.7461, 0.5765, 0.7461, 0.7586, 0.7461, 0.7586, 0.7461, 0.5765, 0.7478, 0.5765, 0.7478, 0.7585, 0.7478, 0.7585, 0.7478, 0.5765, 0.7494, 0.5764, 0.7494, 0.7584, 0.7494, 0.7584, 0.7494, 0.5764, 0.7508, 0.5762, 0.7508, 0.7583, 0.3655, 0.7637, 0.3655, 0.5802, 0.3672, 0.5802, 0.3672, 0.7637, 0.3672, 0.7637, 0.3672, 0.5802, 0.3693, 0.5802, 0.3693, 0.7637, 0.3693, 0.7637, 0.3693, 0.5802, 0.3718, 0.5802, 0.3718, 0.7637, 0.6805, 0.2819, 0.6805, 0.2846, 0.6802, 0.2874, 0.6795, 0.29, 0.6786, 0.2924, 0.6774, 0.2944, 0.676, 0.2961, 0.6745, 0.2973, 0.6728, 0.298, 0.6711, 0.2982, 0.6695, 0.2978, 0.6679, 0.2969, 0.6665, 0.2955, 0.6653, 0.2937, 0.6644, 0.2915, 0.6637, 0.289, 0.6634, 0.2864, 0.6634, 0.2836, 0.6637, 0.2809, 0.6644, 0.2783, 0.6653, 0.2759, 0.6665, 0.2738, 0.6679, 0.2722, 0.6695, 0.271, 0.6711, 0.2703, 0.6728, 0.2701, 0.6745, 0.2705, 0.676, 0.2714, 0.6774, 0.2727, 0.6786, 0.2746, 0.6795, 0.2768, 0.6802, 0.2792, 0.3718, 0.7637, 0.3718, 0.5802, 0.3744, 0.5802, 0.3744, 0.7637, 0.3744, 0.7637, 0.3744, 0.5802, 0.3772, 0.5802, 0.3772, 0.7637, 0.7164, 0.2846, 0.7164, 0.2819, 0.7167, 0.2792, 0.7174, 0.2768, 0.7183, 0.2746, 0.7195, 0.2727, 0.7209, 0.2714, 0.7224, 0.2705, 0.7241, 0.2701, 0.7258, 0.2703, 0.7274, 0.271, 0.729, 0.2722, 0.7304, 0.2738, 0.7316, 0.2759, 0.7325, 0.2783, 0.7331, 0.2809, 0.7335, 0.2836, 0.7335, 0.2864, 0.7331, 0.289, 0.7325, 0.2915, 0.7316, 0.2937, 0.7304, 0.2955, 0.729, 0.2969, 0.7274, 0.2978, 0.7258, 0.2982, 0.7241, 0.298, 0.7224, 0.2973, 0.7209, 0.2961, 0.7195, 0.2944, 0.7183, 0.2924, 0.7174, 0.29, 0.7167, 0.2874, 0.8945, 0.3135, 0.8351, 0.3135, 0.8351, 0.2051, 0.8945, 0.2051, 0.411, 0.9515, 0.3511, 0.9515, 0.3511, 0.8067, 0.411, 0.8067, 0.5548, 0.964, 0.4953, 0.964, 0.4953, 0.8556, 0.5548, 0.8556, 0.9122, 0.7639, 0.9722, 0.7639, 0.9722, 0.9086, 0.9122, 0.9086, 0.1264, 0.8223, 0.1264, 0.9671, 0.01794, 0.9671, 0.01794, 0.8223, 0.2982, 0.8373, 0.2982, 0.9821, 0.1898, 0.9821, 0.1898, 0.8373])
me_cone.use_paint_bone_selection = False
me_cone.use_paint_mask = True
me_cone.update()

# ---- objects
ob_cone = bpy.data.objects.new('Cone', me_cone)

# ---- transforms, parenting, visibility, modifiers, constraints
ob_cone.location = (1.735, 0.01691, 1.195)
ob_cone.scale = (0.6339, 0.8276, 0.4647)
ob_cone.lock_rotation = (True, True, True)
_m = ob_cone.modifiers.new('Auto Smooth', 'NODES')
_m.node_group = ng_auto_smooth
_gi = [s.identifier for s in ng_auto_smooth.interface.items_tree if s.item_type == 'SOCKET' and s.in_out == 'INPUT']
_m[_gi[1]] = 0.5236  # Angle

# ---- collection membership
col_collection.objects.link(ob_cone)

# ---- scene / render settings (as saved in the file)
scene.frame_start = 1; scene.frame_end = 250; scene.frame_set(49)
scene.render.engine = 'BLENDER_EEVEE_NEXT'
scene.cycles.sampling_pattern = 'TABULATED_SOBOL'
scene.view_settings.view_transform = 'Filmic'
bpy.context.view_layer.update()

# ---- added for rendering (the .blend has no active camera and no usable light): camera, sun
cam_auto = bpy.data.cameras.new('AutoCamera')
cam_auto.lens = 50.0
cam_auto.sensor_width = 36.0
cam_auto.clip_end = 1000.0
ob_auto_camera = bpy.data.objects.new('AutoCamera', cam_auto)
scene.collection.objects.link(ob_auto_camera)
ob_auto_camera.location = (5.36256, -4.33645, 3.66221)
ob_auto_camera.rotation_euler = (1.09748, -7.21219e-08, 0.694738)
scene.camera = ob_auto_camera
light_auto_sun = bpy.data.lights.new('AutoSun', 'SUN')
light_auto_sun.energy = 3.0
light_auto_sun.angle = 0.0523599
ob_auto_sun = bpy.data.objects.new('AutoSun', light_auto_sun)
scene.collection.objects.link(ob_auto_sun)
ob_auto_sun.rotation_euler = (0.872665, 0.174533, 0.523599)
bpy.context.view_layer.update()
